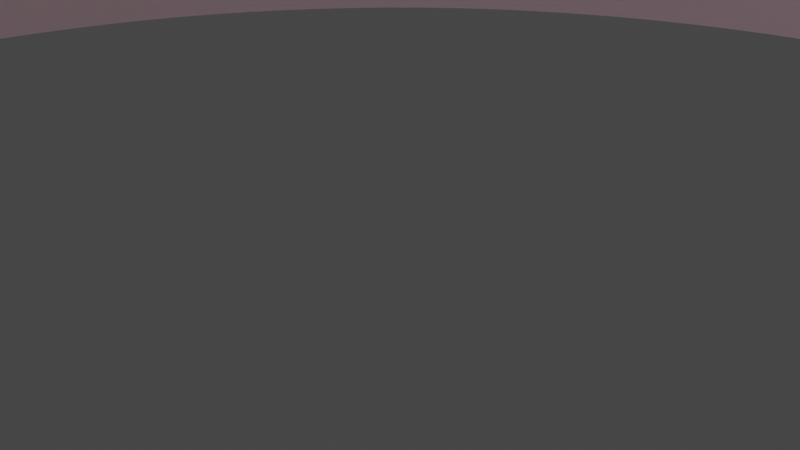 # Source: pole-clamp.blend  (saved by Blender 2.80.75; exported with 4.5.12 LTS)
import bpy
from mathutils import Matrix  # noqa: F401  (used for matrix-valued properties, if any)

bpy.ops.wm.read_factory_settings(use_empty=True)
scene = bpy.context.scene
scene.name = 'Scene'

# ---- collections
col_collection = bpy.data.collections.new('Collection'); scene.collection.children.link(col_collection)

# ---- materials (node trees are filled in below, after node groups)
mat_material_001 = bpy.data.materials.new('Material.001')
mat_material_001.use_transparent_shadow = False

# ---- material node trees
mat_material_001.use_nodes = True; mat_material_001.node_tree.nodes.clear()
_N = mat_material_001.node_tree.nodes; _L = mat_material_001.node_tree.links
n0 = _N.new('ShaderNodeOutputMaterial'); n0.name = 'Material Output'; n0.location = (300, 300)
n1 = _N.new('ShaderNodeBsdfPrincipled'); n1.name = 'Principled BSDF'; n1.location = (10, 300)
n1.distribution = 'GGX'
n1.subsurface_method = 'BURLEY'
n1.inputs[0].default_value = (0.8, 0.003766, 0.2242, 1.0)
n1.inputs[3].default_value = 1.45
n1.inputs[27].default_value = (0.0, 0.0, 0.0, 1.0)
n1.inputs[28].default_value = 1.0
_L.new(n1.outputs[0], n0.inputs[0])
n0.is_active_output = True

# ---- world
world_world = bpy.data.worlds.new('World'); scene.world = world_world
world_world.use_nodes = True; world_world.node_tree.nodes.clear()
_N = world_world.node_tree.nodes; _L = world_world.node_tree.links
n0 = _N.new('ShaderNodeOutputWorld'); n0.name = 'World Output'; n0.location = (300, 300)
n1 = _N.new('ShaderNodeBackground'); n1.name = 'Background'; n1.location = (10, 300)
n1.inputs[0].default_value = (0.05088, 0.05088, 0.05088, 1.0)
_L.new(n1.outputs[0], n0.inputs[0])
n0.is_active_output = True
world_world.color = (0.05088, 0.05088, 0.05088)
world_world.use_sun_shadow = False
world_world.sun_shadow_jitter_overblur = 0.0

# ---- cameras
cam_camera = bpy.data.cameras.new('Camera')
cam_camera.clip_end = 100.0
cam_camera.ortho_scale = 7.314

# ---- lights
light_light = bpy.data.lights.new('Light', 'POINT')
light_light.transmission_factor = 0.0
light_light.energy = 1000.0
light_light.shadow_soft_size = 0.1
light_light.shadow_maximum_resolution = 0.006
light_light.use_absolute_resolution = True

# ---- meshes
me_cylinder = bpy.data.meshes.new('Cylinder')
me_cylinder.from_pydata([(0.0, 1.0, -1.0), (0.0, 1.0, 1.0), (0.04907, 0.9988, -1.0), (0.04907, 0.9988, 1.0), (0.09802, 0.9952, -1.0), (0.09802, 0.9952, 1.0), (0.1467, 0.9892, -1.0), (0.1467, 0.9892, 1.0), (0.1951, 0.9808, -1.0), (0.1951, 0.9808, 1.0), (0.243, 0.97, -1.0), (0.243, 0.97, 1.0), (0.2903, 0.9569, -1.0), (0.2903, 0.9569, 1.0), (0.3369, 0.9415, -1.0), (0.3369, 0.9415, 1.0), (0.3827, 0.9239, -1.0), (0.3827, 0.9239, 1.0), (0.4276, 0.904, -1.0), (0.4276, 0.904, 1.0), (0.4714, 0.8819, -1.0), (0.4714, 0.8819, 1.0), (0.5141, 0.8577, -1.0), (0.5141, 0.8577, 1.0), (0.5556, 0.8315, -1.0), (0.5556, 0.8315, 1.0), (0.5957, 0.8032, -1.0), (0.5957, 0.8032, 1.0), (0.6344, 0.773, -1.0), (0.6344, 0.773, 1.0), (0.6716, 0.741, -1.0), (0.6716, 0.741, 1.0), (0.7071, 0.7071, -1.0), (0.7071, 0.7071, 1.0), (0.741, 0.6716, -1.0), (0.741, 0.6716, 1.0), (0.773, 0.6344, -1.0), (0.773, 0.6344, 1.0), (0.8032, 0.5957, -1.0), (0.8032, 0.5957, 1.0), (0.8315, 0.5556, -1.0), (0.8315, 0.5556, 1.0), (0.8577, 0.5141, -1.0), (0.8577, 0.5141, 1.0), (0.8819, 0.4714, -1.0), (0.8819, 0.4714, 1.0), (0.904, 0.4276, -1.0), (0.904, 0.4276, 1.0), (0.9239, 0.3827, -1.0), (0.9239, 0.3827, 1.0), (0.9415, 0.3369, -1.0), (0.9415, 0.3369, 1.0), (0.9569, 0.2903, -1.0), (0.9569, 0.2903, 1.0), (0.97, 0.243, -1.0), (0.97, 0.243, 1.0), (0.9808, 0.1951, -1.0), (0.9808, 0.1951, 1.0), (0.9892, 0.1467, -1.0), (0.9892, 0.1467, 1.0), (0.9952, 0.09802, -1.0), (0.9952, 0.09802, 1.0), (0.9988, 0.04907, -1.0), (0.9988, 0.04907, 1.0), (1.0, -4.013e-07, -1.0), (1.0, -4.013e-07, 1.0), (0.9988, -0.04907, -1.0), (0.9988, -0.04907, 1.0), (0.9952, -0.09802, -1.0), (0.9952, -0.09802, 1.0), (0.9892, -0.1467, -1.0), (0.9892, -0.1467, 1.0), (0.9808, -0.1951, -1.0), (0.9808, -0.1951, 1.0), (0.97, -0.243, -1.0), (0.97, -0.243, 1.0), (0.9569, -0.2903, -1.0), (0.9569, -0.2903, 1.0), (0.9415, -0.3369, -1.0), (0.9415, -0.3369, 1.0), (0.9239, -0.3827, -1.0), (0.9239, -0.3827, 1.0), (0.904, -0.4276, -1.0), (0.904, -0.4276, 1.0), (0.8819, -0.4714, -1.0), (0.8819, -0.4714, 1.0), (0.8577, -0.5141, -1.0), (0.8577, -0.5141, 1.0), (0.8315, -0.5556, -1.0), (0.8315, -0.5556, 1.0), (0.8032, -0.5957, -1.0), (0.8032, -0.5957, 1.0), (0.773, -0.6344, -1.0), (0.773, -0.6344, 1.0), (0.741, -0.6716, -1.0), (0.741, -0.6716, 1.0), (0.7071, -0.7071, -1.0), (0.7071, -0.7071, 1.0), (0.6716, -0.741, -1.0), (0.6716, -0.741, 1.0), (0.6344, -0.773, -1.0), (0.6344, -0.773, 1.0), (0.5957, -0.8032, -1.0), (0.5957, -0.8032, 1.0), (0.5556, -0.8315, -1.0), (0.5556, -0.8315, 1.0), (0.5141, -0.8577, -1.0), (0.5141, -0.8577, 1.0), (0.4714, -0.8819, -1.0), (0.4714, -0.8819, 1.0), (0.4276, -0.904, -1.0), (0.4276, -0.904, 1.0), (0.3827, -0.9239, -1.0), (0.3827, -0.9239, 1.0), (0.3369, -0.9415, -1.0), (0.3369, -0.9415, 1.0), (0.2903, -0.9569, -1.0), (0.2903, -0.9569, 1.0), (0.243, -0.97, -1.0), (0.243, -0.97, 1.0), (0.1951, -0.9808, -1.0), (0.1951, -0.9808, 1.0), (0.1467, -0.9892, -1.0), (0.1467, -0.9892, 1.0), (0.09802, -0.9952, -1.0), (0.09802, -0.9952, 1.0), (0.04907, -0.9988, -1.0), (0.04907, -0.9988, 1.0), (1.82e-06, -1.0, -1.0), (1.82e-06, -1.0, 1.0), (-0.04907, -0.9988, -1.0), (-0.04907, -0.9988, 1.0), (-0.09802, -0.9952, -1.0), (-0.09802, -0.9952, 1.0), (-0.1467, -0.9892, -1.0), (-0.1467, -0.9892, 1.0), (-0.1951, -0.9808, -1.0), (-0.1951, -0.9808, 1.0), (-0.243, -0.97, -1.0), (-0.243, -0.97, 1.0), (-0.2903, -0.9569, -1.0), (-0.2903, -0.9569, 1.0), (-0.3369, -0.9415, -1.0), (-0.3369, -0.9415, 1.0), (-0.3827, -0.9239, -1.0), (-0.3827, -0.9239, 1.0), (-0.4276, -0.904, -1.0), (-0.4276, -0.904, 1.0), (-0.4714, -0.8819, -1.0), (-0.4714, -0.8819, 1.0), (-0.5141, -0.8577, -1.0), (-0.5141, -0.8577, 1.0), (-0.5556, -0.8315, -1.0), (-0.5556, -0.8315, 1.0), (-0.5957, -0.8032, -1.0), (-0.5957, -0.8032, 1.0), (-0.6344, -0.773, -1.0), (-0.6344, -0.773, 1.0), (-0.6716, -0.741, -1.0), (-0.6716, -0.741, 1.0), (-0.7071, -0.7071, -1.0), (-0.7071, -0.7071, 1.0), (-0.7409, -0.6716, -1.0), (-0.7409, -0.6716, 1.0), (-0.773, -0.6344, -1.0), (-0.773, -0.6344, 1.0), (-0.8032, -0.5957, -1.0), (-0.8032, -0.5957, 1.0), (-0.8315, -0.5556, -1.0), (-0.8315, -0.5556, 1.0), (-0.8577, -0.5141, -1.0), (-0.8577, -0.5141, 1.0), (-0.8819, -0.4714, -1.0), (-0.8819, -0.4714, 1.0), (-0.904, -0.4276, -1.0), (-0.904, -0.4276, 1.0), (-0.9239, -0.3827, -1.0), (-0.9239, -0.3827, 1.0), (-0.9415, -0.3369, -1.0), (-0.9415, -0.3369, 1.0), (-0.9569, -0.2903, -1.0), (-0.9569, -0.2903, 1.0), (-0.97, -0.243, -1.0), (-0.97, -0.243, 1.0), (-0.9808, -0.1951, -1.0), (-0.9808, -0.1951, 1.0), (-0.9892, -0.1467, -1.0), (-0.9892, -0.1467, 1.0), (-0.9952, -0.09802, -1.0), (-0.9952, -0.09802, 1.0), (-0.9988, -0.04907, -1.0), (-0.9988, -0.04907, 1.0), (-1.0, -1.419e-06, -1.0), (-1.0, -1.419e-06, 1.0), (-0.9988, 0.04907, -1.0), (-0.9988, 0.04907, 1.0), (-0.9952, 0.09802, -1.0), (-0.9952, 0.09802, 1.0), (-0.9892, 0.1467, -1.0), (-0.9892, 0.1467, 1.0), (-0.9808, 0.1951, -1.0), (-0.9808, 0.1951, 1.0), (-0.97, 0.243, -1.0), (-0.97, 0.243, 1.0), (-0.9569, 0.2903, -1.0), (-0.9569, 0.2903, 1.0), (-0.9415, 0.3369, -1.0), (-0.9415, 0.3369, 1.0), (-0.9239, 0.3827, -1.0), (-0.9239, 0.3827, 1.0), (-0.904, 0.4276, -1.0), (-0.904, 0.4276, 1.0), (-0.8819, 0.4714, -1.0), (-0.8819, 0.4714, 1.0), (-0.8577, 0.5141, -1.0), (-0.8577, 0.5141, 1.0), (-0.8315, 0.5556, -1.0), (-0.8315, 0.5556, 1.0), (-0.8032, 0.5957, -1.0), (-0.8032, 0.5957, 1.0), (-0.773, 0.6344, -1.0), (-0.773, 0.6344, 1.0), (-0.741, 0.6716, -1.0), (-0.741, 0.6716, 1.0), (-0.7071, 0.7071, -1.0), (-0.7071, 0.7071, 1.0), (-0.6716, 0.741, -1.0), (-0.6716, 0.741, 1.0), (-0.6344, 0.773, -1.0), (-0.6344, 0.773, 1.0), (-0.5957, 0.8032, -1.0), (-0.5957, 0.8032, 1.0), (-0.5556, 0.8315, -1.0), (-0.5556, 0.8315, 1.0), (-0.5141, 0.8577, -1.0), (-0.5141, 0.8577, 1.0), (-0.4714, 0.8819, -1.0), (-0.4714, 0.8819, 1.0), (-0.4276, 0.904, -1.0), (-0.4276, 0.904, 1.0), (-0.3827, 0.9239, -1.0), (-0.3827, 0.9239, 1.0), (-0.3369, 0.9415, -1.0), (-0.3369, 0.9415, 1.0), (-0.2903, 0.9569, -1.0), (-0.2903, 0.9569, 1.0), (-0.243, 0.97, -1.0), (-0.243, 0.97, 1.0), (-0.1951, 0.9808, -1.0), (-0.1951, 0.9808, 1.0), (-0.1467, 0.9892, -1.0), (-0.1467, 0.9892, 1.0), (-0.09801, 0.9952, -1.0), (-0.09801, 0.9952, 1.0), (-0.04906, 0.9988, -1.0), (-0.04906, 0.9988, 1.0), (1.547e-06, -0.85, 1.0), (1.547e-06, -0.85, -1.0), (0.04171, -0.849, 1.0), (0.04171, -0.849, -1.0), (-0.04171, 0.849, 1.0), (-0.04171, 0.849, -1.0), (-0.08331, 0.8459, 1.0), (-0.08331, 0.8459, -1.0), (-0.8459, 0.08331, 1.0), (-0.8459, 0.08331, -1.0), (-0.7291, 0.437, 1.0), (-0.7291, 0.437, -1.0), (-0.8408, 0.1247, 1.0), (-0.8408, 0.1247, -1.0), (-0.7496, 0.4007, 1.0), (-0.7496, 0.4007, -1.0), (-0.8134, 0.2467, 1.0), (-0.8134, 0.2467, -1.0), (0.0, 0.85, 1.0), (0.0, 0.85, -1.0), (-0.1658, 0.8337, 1.0), (-0.1658, 0.8337, -1.0), (-0.1247, 0.8408, 1.0), (-0.1247, 0.8408, -1.0), (-0.7853, 0.3253, 1.0), (-0.7853, 0.3253, -1.0), (-0.849, 0.04171, 1.0), (-0.849, 0.04171, -1.0), (-0.7684, 0.3634, 1.0), (-0.7684, 0.3634, -1.0), (-0.8003, 0.2864, 1.0), (-0.8003, 0.2864, -1.0), (-0.2864, 0.8003, 1.0), (-0.2864, 0.8003, -1.0), (-0.2065, 0.8245, 1.0), (-0.2065, 0.8245, -1.0), (-0.3253, 0.7853, 1.0), (-0.3253, 0.7853, -1.0), (-0.2467, 0.8134, 1.0), (-0.2467, 0.8134, -1.0), (-0.7067, 0.4722, 1.0), (-0.7067, 0.4722, -1.0), (-0.8459, -0.08332, 1.0), (-0.8459, -0.08332, -1.0), (0.8003, -0.2864, 1.0), (0.8003, -0.2864, -1.0), (0.7853, -0.3253, 1.0), (0.7853, -0.3253, -1.0), (-0.849, -0.04171, 1.0), (-0.849, -0.04171, -1.0), (0.7684, -0.3634, 1.0), (0.7684, -0.3634, -1.0), (0.849, 0.04171, 1.0), (0.849, 0.04171, -1.0), (0.85, -3.411e-07, 1.0), (0.85, -3.411e-07, -1.0), (0.7067, 0.4722, 1.0), (0.7067, 0.4722, -1.0), (0.7291, 0.437, 1.0), (0.7291, 0.437, -1.0), (0.8003, 0.2864, 1.0), (0.8003, 0.2864, -1.0), (0.7496, 0.4007, 1.0), (0.7496, 0.4007, -1.0), (0.7291, -0.437, 1.0), (0.7291, -0.437, -1.0), (-0.8245, -0.2065, 1.0), (-0.8245, -0.2065, -1.0), (-0.8134, -0.2467, 1.0), (-0.8134, -0.2467, -1.0), (0.7496, -0.4007, 1.0), (0.7496, -0.4007, -1.0), (0.7067, -0.4722, 1.0), (0.7067, -0.4722, -1.0), (0.8134, -0.2467, 1.0), (0.8134, -0.2467, -1.0), (0.601, 0.601, 1.0), (0.601, 0.601, -1.0), (0.8337, -0.1658, 1.0), (0.8337, -0.1658, -1.0), (0.8245, -0.2065, 1.0), (0.8245, -0.2065, -1.0), (-0.8337, -0.1658, 1.0), (-0.8337, -0.1658, -1.0), (-0.8003, -0.2864, 1.0), (-0.8003, -0.2864, -1.0), (-0.8408, -0.1247, 1.0), (-0.8408, -0.1247, -1.0), (0.7684, 0.3634, 1.0), (0.7684, 0.3634, -1.0), (0.7853, 0.3253, 1.0), (0.7853, 0.3253, -1.0), (0.849, -0.04171, 1.0), (0.849, -0.04171, -1.0), (0.6298, -0.5708, 1.0), (0.6298, -0.5708, -1.0), (0.6571, -0.5392, 1.0), (0.6571, -0.5392, -1.0), (0.6827, -0.5063, 1.0), (0.6827, -0.5063, -1.0), (0.601, -0.601, 1.0), (0.601, -0.601, -1.0), (0.6827, 0.5063, 1.0), (0.6827, 0.5063, -1.0), (0.6571, 0.5392, 1.0), (0.6571, 0.5392, -1.0), (0.6298, 0.5708, 1.0), (0.6298, 0.5708, -1.0), (-0.4722, 0.7067, 1.0), (-0.4722, 0.7067, -1.0), (-0.1247, -0.8408, 1.0), (-0.1247, -0.8408, -1.0), (-0.08331, -0.8459, 1.0), (-0.08331, -0.8459, -1.0), (0.3634, -0.7684, 1.0), (0.3634, -0.7684, -1.0), (0.3253, -0.7853, 1.0), (0.3253, -0.7853, -1.0), (-0.1658, -0.8337, 1.0), (-0.1658, -0.8337, -1.0), (0.8459, -0.08331, 1.0), (0.8459, -0.08331, -1.0), (-0.7291, -0.437, 1.0), (-0.7291, -0.437, -1.0), (-0.7496, -0.4007, 1.0), (-0.7496, -0.4007, -1.0), (0.8408, -0.1247, 1.0), (0.8408, -0.1247, -1.0), (-0.7684, -0.3634, 1.0), (-0.7684, -0.3634, -1.0), (0.2467, -0.8134, 1.0), (0.2467, -0.8134, -1.0), (0.2065, -0.8245, 1.0), (0.2065, -0.8245, -1.0), (0.08332, -0.8459, 1.0), (0.08332, -0.8459, -1.0), (0.1658, -0.8337, 1.0), (0.1658, -0.8337, -1.0), (0.2864, -0.8003, 1.0), (0.2864, -0.8003, -1.0), (0.4007, -0.7496, 1.0), (0.4007, -0.7496, -1.0), (0.5063, -0.6827, 1.0), (0.5063, -0.6827, -1.0), (0.437, -0.7291, 1.0), (0.437, -0.7291, -1.0), (0.4722, -0.7067, 1.0), (0.4722, -0.7067, -1.0), (0.1247, -0.8408, 1.0), (0.1247, -0.8408, -1.0), (-0.04171, -0.849, 1.0), (-0.04171, -0.849, -1.0), (-0.7853, -0.3253, 1.0), (-0.7853, -0.3253, -1.0), (0.8134, 0.2467, 1.0), (0.8134, 0.2467, -1.0), (0.8459, 0.08331, 1.0), (0.8459, 0.08331, -1.0), (0.8245, 0.2065, 1.0), (0.8245, 0.2065, -1.0), (-0.2065, -0.8245, 1.0), (-0.2065, -0.8245, -1.0), (-0.2467, -0.8134, 1.0), (-0.2467, -0.8134, -1.0), (-0.2864, -0.8003, 1.0), (-0.2864, -0.8003, -1.0), (-0.3253, -0.7853, 1.0), (-0.3253, -0.7853, -1.0), (0.5392, -0.6571, 1.0), (0.5392, -0.6571, -1.0), (0.5708, -0.6298, 1.0), (0.5708, -0.6298, -1.0), (-0.3634, 0.7684, 1.0), (-0.3634, 0.7684, -1.0), (-0.4007, 0.7496, 1.0), (-0.4007, 0.7496, -1.0), (-0.85, -1.206e-06, 1.0), (-0.85, -1.206e-06, -1.0), (-0.8245, 0.2065, 1.0), (-0.8245, 0.2065, -1.0), (-0.5708, 0.6298, 1.0), (-0.5708, 0.6298, -1.0), (-0.5392, 0.6571, 1.0), (-0.5392, 0.6571, -1.0), (-0.6827, 0.5063, 1.0), (-0.6827, 0.5063, -1.0), (-0.8337, 0.1658, 1.0), (-0.8337, 0.1658, -1.0), (-0.437, 0.7291, 1.0), (-0.437, 0.7291, -1.0), (-0.5063, 0.6827, 1.0), (-0.5063, 0.6827, -1.0), (-0.4722, -0.7068, 1.0), (-0.4722, -0.7068, -1.0), (-0.5063, -0.6827, 1.0), (-0.5063, -0.6827, -1.0), (-0.6298, 0.5708, 1.0), (-0.6298, 0.5708, -1.0), (-0.601, 0.601, 1.0), (-0.601, 0.601, -1.0), (-0.6571, 0.5392, 1.0), (-0.6571, 0.5392, -1.0), (0.8337, 0.1658, 1.0), (0.8337, 0.1658, -1.0), (0.5708, 0.6298, 1.0), (0.5708, 0.6298, -1.0), (0.2065, 0.8245, 1.0), (0.2065, 0.8245, -1.0), (0.2467, 0.8134, 1.0), (0.2467, 0.8134, -1.0), (-0.3634, -0.7684, 1.0), (-0.3634, -0.7684, -1.0), (0.08331, 0.8459, 1.0), (0.08331, 0.8459, -1.0), (0.2864, 0.8003, 1.0), (0.2864, 0.8003, -1.0), (-0.7067, -0.4722, 1.0), (-0.7067, -0.4722, -1.0), (-0.6827, -0.5063, 1.0), (-0.6827, -0.5063, -1.0), (-0.4007, -0.7496, 1.0), (-0.4007, -0.7496, -1.0), (-0.5708, -0.6298, 1.0), (-0.5708, -0.6298, -1.0), (0.5392, 0.6571, 1.0), (0.5392, 0.6571, -1.0), (0.4722, 0.7067, 1.0), (0.4722, 0.7067, -1.0), (0.04171, 0.849, 1.0), (0.04171, 0.849, -1.0), (0.437, 0.7291, 1.0), (0.437, 0.7291, -1.0), (0.5063, 0.6827, 1.0), (0.5063, 0.6827, -1.0), (-0.437, -0.7291, 1.0), (-0.437, -0.7291, -1.0), (-0.5392, -0.6571, 1.0), (-0.5392, -0.6571, -1.0), (0.1658, 0.8337, 1.0), (0.1658, 0.8337, -1.0), (0.1247, 0.8408, 1.0), (0.1247, 0.8408, -1.0), (-0.6298, -0.5708, 1.0), (-0.6298, -0.5708, -1.0), (0.8408, 0.1247, 1.0), (0.8408, 0.1247, -1.0), (-0.601, -0.601, 1.0), (-0.601, -0.601, -1.0), (-0.6571, -0.5392, 1.0), (-0.6571, -0.5392, -1.0), (0.3253, 0.7853, 1.0), (0.3253, 0.7853, -1.0), (0.3634, 0.7684, 1.0), (0.3634, 0.7684, -1.0), (0.4007, 0.7496, 1.0), (0.4007, 0.7496, -1.0)], [], [(0, 1, 3, 2), (2, 3, 5, 4), (4, 5, 7, 6), (6, 7, 9, 8), (8, 9, 11, 10), (10, 11, 13, 12), (12, 13, 15, 14), (14, 15, 17, 16), (16, 17, 19, 18), (18, 19, 21, 20), (20, 21, 23, 22), (22, 23, 25, 24), (24, 25, 27, 26), (26, 27, 29, 28), (28, 29, 31, 30), (30, 31, 33, 32), (32, 33, 35, 34), (34, 35, 37, 36), (36, 37, 39, 38), (38, 39, 41, 40), (40, 41, 43, 42), (42, 43, 45, 44), (44, 45, 47, 46), (46, 47, 49, 48), (48, 49, 51, 50), (50, 51, 53, 52), (52, 53, 55, 54), (54, 55, 57, 56), (56, 57, 59, 58), (58, 59, 61, 60), (60, 61, 63, 62), (62, 63, 65, 64), (64, 65, 67, 66), (66, 67, 69, 68), (68, 69, 71, 70), (70, 71, 73, 72), (72, 73, 75, 74), (74, 75, 77, 76), (76, 77, 79, 78), (78, 79, 81, 80), (80, 81, 83, 82), (82, 83, 85, 84), (84, 85, 87, 86), (86, 87, 89, 88), (88, 89, 91, 90), (90, 91, 93, 92), (92, 93, 95, 94), (94, 95, 97, 96), (96, 97, 99, 98), (98, 99, 101, 100), (100, 101, 103, 102), (102, 103, 105, 104), (104, 105, 107, 106), (106, 107, 109, 108), (108, 109, 111, 110), (110, 111, 113, 112), (112, 113, 115, 114), (114, 115, 117, 116), (116, 117, 119, 118), (118, 119, 121, 120), (120, 121, 123, 122), (122, 123, 125, 124), (124, 125, 127, 126), (126, 127, 129, 128), (128, 129, 131, 130), (130, 131, 133, 132), (132, 133, 135, 134), (134, 135, 137, 136), (136, 137, 139, 138), (138, 139, 141, 140), (140, 141, 143, 142), (142, 143, 145, 144), (144, 145, 147, 146), (146, 147, 149, 148), (148, 149, 151, 150), (150, 151, 153, 152), (152, 153, 155, 154), (154, 155, 157, 156), (156, 157, 159, 158), (158, 159, 161, 160), (160, 161, 163, 162), (162, 163, 165, 164), (164, 165, 167, 166), (166, 167, 169, 168), (168, 169, 171, 170), (170, 171, 173, 172), (172, 173, 175, 174), (174, 175, 177, 176), (176, 177, 179, 178), (178, 179, 181, 180), (180, 181, 183, 182), (182, 183, 185, 184), (184, 185, 187, 186), (186, 187, 189, 188), (188, 189, 191, 190), (190, 191, 193, 192), (192, 193, 195, 194), (194, 195, 197, 196), (196, 197, 199, 198), (198, 199, 201, 200), (200, 201, 203, 202), (202, 203, 205, 204), (204, 205, 207, 206), (206, 207, 209, 208), (208, 209, 211, 210), (210, 211, 213, 212), (212, 213, 215, 214), (214, 215, 217, 216), (216, 217, 219, 218), (218, 219, 221, 220), (220, 221, 223, 222), (222, 223, 225, 224), (224, 225, 227, 226), (226, 227, 229, 228), (228, 229, 231, 230), (230, 231, 233, 232), (232, 233, 235, 234), (234, 235, 237, 236), (236, 237, 239, 238), (238, 239, 241, 240), (240, 241, 243, 242), (242, 243, 245, 244), (244, 245, 247, 246), (246, 247, 249, 248), (248, 249, 251, 250), (250, 251, 253, 252), (3, 1, 255, 253, 251, 249, 247, 245, 243, 241, 239, 237, 235, 233, 231, 229, 227, 225, 223, 221, 219, 217, 215, 213, 211, 209, 207, 205, 203, 201, 199, 197, 195, 193, 432, 282, 264, 268, 442, 434, 272, 286, 280, 284, 270, 266, 296, 440, 456, 452, 454, 436, 438, 446, 364, 444, 430, 428, 292, 288, 294, 290, 276, 278, 262, 260, 274, 484, 468, 496, 494, 462, 464, 470, 506, 508, 510, 486, 482, 488, 480, 460, 332, 362, 360, 358, 312, 314, 318, 344, 346, 316, 410, 414, 458, 500, 412, 308, 310, 65, 63, 61, 59, 57, 55, 53, 51, 49, 47, 45, 43, 41, 39, 37, 35, 33, 31, 29, 27, 25, 23, 21, 19, 17, 15, 13, 11, 9, 7, 5), (252, 253, 255, 254), (254, 255, 1, 0), (0, 2, 4, 6, 8, 10, 12, 14, 16, 18, 20, 22, 24, 26, 28, 30, 32, 34, 36, 38, 40, 42, 44, 46, 48, 50, 52, 54, 56, 58, 60, 62, 64, 311, 309, 413, 501, 459, 415, 411, 317, 347, 345, 319, 315, 313, 359, 361, 363, 333, 461, 481, 489, 483, 487, 511, 509, 507, 471, 465, 463, 495, 497, 469, 485, 275, 261, 263, 279, 277, 291, 295, 289, 293, 429, 431, 445, 365, 447, 439, 437, 455, 453, 457, 441, 297, 267, 271, 285, 281, 287, 273, 435, 443, 269, 265, 283, 433, 192, 194, 196, 198, 200, 202, 204, 206, 208, 210, 212, 214, 216, 218, 220, 222, 224, 226, 228, 230, 232, 234, 236, 238, 240, 242, 244, 246, 248, 250, 252, 254), (499, 498, 502, 503), (495, 494, 496, 497), (431, 430, 444, 445), (503, 502, 478, 479), (329, 328, 320, 321), (393, 392, 388, 389), (309, 308, 412, 413), (501, 500, 458, 459), (65, 310, 348, 376, 382, 334, 336, 330, 300, 302, 306, 326, 320, 328, 354, 352, 350, 356, 426, 424, 398, 402, 400, 396, 370, 372, 394, 386, 388, 392, 404, 390, 258, 256, 406, 368, 366, 374, 416, 418, 420, 422, 466, 476, 490, 448, 450, 492, 478, 502, 498, 504, 474, 472, 378, 380, 384, 408, 340, 324, 322, 338, 342, 298, 304, 432, 193, 191, 189, 187, 185, 183, 181, 179, 177, 175, 173, 171, 169, 167, 165, 163, 161, 159, 157, 155, 153, 151, 149, 147, 145, 143, 141, 139, 137, 135, 133, 131, 129, 127, 125, 123, 121, 119, 117, 115, 113, 111, 109, 107, 105, 103, 101, 99, 97, 95, 93, 91, 89, 87, 85, 83, 81, 79, 77, 75, 73, 71, 69, 67), (317, 316, 346, 347), (379, 378, 472, 473), (411, 410, 316, 317), (275, 274, 260, 261), (419, 418, 416, 417), (461, 460, 480, 481), (319, 318, 314, 315), (465, 464, 462, 463), (399, 398, 424, 425), (415, 414, 410, 411), (369, 368, 406, 407), (307, 306, 302, 303), (297, 296, 266, 267), (277, 276, 290, 291), (403, 402, 398, 399), (405, 404, 392, 393), (475, 474, 504, 505), (192, 433, 305, 299, 343, 339, 323, 325, 341, 409, 385, 381, 379, 473, 475, 505, 499, 503, 479, 493, 451, 449, 491, 477, 467, 423, 421, 419, 417, 375, 367, 369, 407, 257, 259, 391, 405, 393, 389, 387, 395, 373, 371, 397, 401, 403, 399, 425, 427, 357, 351, 353, 355, 329, 321, 327, 307, 303, 301, 331, 337, 335, 383, 377, 349, 311, 64, 66, 68, 70, 72, 74, 76, 78, 80, 82, 84, 86, 88, 90, 92, 94, 96, 98, 100, 102, 104, 106, 108, 110, 112, 114, 116, 118, 120, 122, 124, 126, 128, 130, 132, 134, 136, 138, 140, 142, 144, 146, 148, 150, 152, 154, 156, 158, 160, 162, 164, 166, 168, 170, 172, 174, 176, 178, 180, 182, 184, 186, 188, 190), (397, 396, 400, 401), (477, 476, 466, 467), (347, 346, 344, 345), (409, 408, 384, 385), (345, 344, 318, 319), (295, 294, 288, 289), (267, 266, 270, 271), (433, 432, 304, 305), (407, 406, 256, 257), (335, 334, 382, 383), (425, 424, 426, 427), (463, 462, 494, 495), (339, 338, 322, 323), (281, 280, 286, 287), (497, 496, 468, 469), (301, 300, 330, 331), (361, 360, 362, 363), (343, 342, 338, 339), (299, 298, 342, 343), (469, 468, 484, 485), (401, 400, 402, 403), (383, 382, 376, 377), (389, 388, 386, 387), (365, 364, 446, 447), (355, 354, 328, 329), (337, 336, 334, 335), (443, 442, 268, 269), (387, 386, 394, 395), (471, 470, 464, 465), (273, 272, 434, 435), (437, 436, 454, 455), (451, 450, 448, 449), (265, 264, 282, 283), (333, 332, 460, 461), (279, 278, 276, 277), (505, 504, 498, 499), (353, 352, 354, 355), (377, 376, 348, 349), (371, 370, 396, 397), (455, 454, 452, 453), (459, 458, 414, 415), (373, 372, 370, 371), (385, 384, 380, 381), (467, 466, 422, 423), (293, 292, 428, 429), (449, 448, 490, 491), (313, 312, 358, 359), (323, 322, 324, 325), (363, 362, 332, 333), (283, 282, 432, 433), (429, 428, 430, 431), (493, 492, 450, 451), (395, 394, 372, 373), (457, 456, 440, 441), (445, 444, 364, 365), (421, 420, 418, 419), (341, 340, 408, 409), (483, 482, 486, 487), (507, 506, 470, 471), (427, 426, 356, 357), (481, 480, 488, 489), (359, 358, 360, 361), (287, 286, 272, 273), (311, 310, 308, 309), (289, 288, 292, 293), (325, 324, 340, 341), (423, 422, 420, 421), (439, 438, 436, 437), (263, 262, 278, 279), (413, 412, 500, 501), (357, 356, 350, 351), (511, 510, 508, 509), (327, 326, 306, 307), (479, 478, 492, 493), (441, 440, 296, 297), (321, 320, 326, 327), (303, 302, 300, 301), (375, 374, 366, 367), (487, 486, 510, 511), (351, 350, 352, 353), (453, 452, 456, 457), (261, 260, 262, 263), (269, 268, 264, 265), (259, 258, 390, 391), (331, 330, 336, 337), (349, 348, 310, 311), (271, 270, 284, 285), (485, 484, 274, 275), (489, 488, 482, 483), (435, 434, 442, 443), (315, 314, 312, 313), (305, 304, 298, 299), (391, 390, 404, 405), (509, 508, 506, 507), (417, 416, 374, 375), (367, 366, 368, 369), (285, 284, 280, 281), (291, 290, 294, 295), (491, 490, 476, 477), (473, 472, 474, 475), (257, 256, 258, 259), (447, 446, 438, 439), (381, 380, 378, 379)])
_uv = me_cylinder.uv_layers.new(name='UVMap')
_uv.uv.foreach_set('vector', [1.0, 0.5, 1.0, 1.0, 0.9922, 1.0, 0.9922, 0.5, 0.9922, 0.5, 0.9922, 1.0, 0.9844, 1.0, 0.9844, 0.5, 0.9844, 0.5, 0.9844, 1.0, 0.9766, 1.0, 0.9766, 0.5, 0.9766, 0.5, 0.9766, 1.0, 0.9688, 1.0, 0.9688, 0.5, 0.9688, 0.5, 0.9688, 1.0, 0.9609, 1.0, 0.9609, 0.5, 0.9609, 0.5, 0.9609, 1.0, 0.9531, 1.0, 0.9531, 0.5, 0.9531, 0.5, 0.9531, 1.0, 0.9453, 1.0, 0.9453, 0.5, 0.9453, 0.5, 0.9453, 1.0, 0.9375, 1.0, 0.9375, 0.5, 0.9375, 0.5, 0.9375, 1.0, 0.9297, 1.0, 0.9297, 0.5, 0.9297, 0.5, 0.9297, 1.0, 0.9219, 1.0, 0.9219, 0.5, 0.9219, 0.5, 0.9219, 1.0, 0.9141, 1.0, 0.9141, 0.5, 0.9141, 0.5, 0.9141, 1.0, 0.9062, 1.0, 0.9062, 0.5, 0.9062, 0.5, 0.9062, 1.0, 0.8984, 1.0, 0.8984, 0.5, 0.8984, 0.5, 0.8984, 1.0, 0.8906, 1.0, 0.8906, 0.5, 0.8906, 0.5, 0.8906, 1.0, 0.8828, 1.0, 0.8828, 0.5, 0.8828, 0.5, 0.8828, 1.0, 0.875, 1.0, 0.875, 0.5, 0.875, 0.5, 0.875, 1.0, 0.8672, 1.0, 0.8672, 0.5, 0.8672, 0.5, 0.8672, 1.0, 0.8594, 1.0, 0.8594, 0.5, 0.8594, 0.5, 0.8594, 1.0, 0.8516, 1.0, 0.8516, 0.5, 0.8516, 0.5, 0.8516, 1.0, 0.8438, 1.0, 0.8438, 0.5, 0.8438, 0.5, 0.8438, 1.0, 0.8359, 1.0, 0.8359, 0.5, 0.8359, 0.5, 0.8359, 1.0, 0.8281, 1.0, 0.8281, 0.5, 0.8281, 0.5, 0.8281, 1.0, 0.8203, 1.0, 0.8203, 0.5, 0.8203, 0.5, 0.8203, 1.0, 0.8125, 1.0, 0.8125, 0.5, 0.8125, 0.5, 0.8125, 1.0, 0.8047, 1.0, 0.8047, 0.5, 0.8047, 0.5, 0.8047, 1.0, 0.7969, 1.0, 0.7969, 0.5, 0.7969, 0.5, 0.7969, 1.0, 0.7891, 1.0, 0.7891, 0.5, 0.7891, 0.5, 0.7891, 1.0, 0.7812, 1.0, 0.7812, 0.5, 0.7812, 0.5, 0.7812, 1.0, 0.7734, 1.0, 0.7734, 0.5, 0.7734, 0.5, 0.7734, 1.0, 0.7656, 1.0, 0.7656, 0.5, 0.7656, 0.5, 0.7656, 1.0, 0.7578, 1.0, 0.7578, 0.5, 0.7578, 0.5, 0.7578, 1.0, 0.75, 1.0, 0.75, 0.5, 0.75, 0.5, 0.75, 1.0, 0.7422, 1.0, 0.7422, 0.5, 0.7422, 0.5, 0.7422, 1.0, 0.7344, 1.0, 0.7344, 0.5, 0.7344, 0.5, 0.7344, 1.0, 0.7266, 1.0, 0.7266, 0.5, 0.7266, 0.5, 0.7266, 1.0, 0.7188, 1.0, 0.7188, 0.5, 0.7188, 0.5, 0.7188, 1.0, 0.7109, 1.0, 0.7109, 0.5, 0.7109, 0.5, 0.7109, 1.0, 0.7031, 1.0, 0.7031, 0.5, 0.7031, 0.5, 0.7031, 1.0, 0.6953, 1.0, 0.6953, 0.5, 0.6953, 0.5, 0.6953, 1.0, 0.6875, 1.0, 0.6875, 0.5, 0.6875, 0.5, 0.6875, 1.0, 0.6797, 1.0, 0.6797, 0.5, 0.6797, 0.5, 0.6797, 1.0, 0.6719, 1.0, 0.6719, 0.5, 0.6719, 0.5, 0.6719, 1.0, 0.6641, 1.0, 0.6641, 0.5, 0.6641, 0.5, 0.6641, 1.0, 0.6562, 1.0, 0.6562, 0.5, 0.6562, 0.5, 0.6562, 1.0, 0.6484, 1.0, 0.6484, 0.5, 0.6484, 0.5, 0.6484, 1.0, 0.6406, 1.0, 0.6406, 0.5, 0.6406, 0.5, 0.6406, 1.0, 0.6328, 1.0, 0.6328, 0.5, 0.6328, 0.5, 0.6328, 1.0, 0.625, 1.0, 0.625, 0.5, 0.625, 0.5, 0.625, 1.0, 0.6172, 1.0, 0.6172, 0.5, 0.6172, 0.5, 0.6172, 1.0, 0.6094, 1.0, 0.6094, 0.5, 0.6094, 0.5, 0.6094, 1.0, 0.6016, 1.0, 0.6016, 0.5, 0.6016, 0.5, 0.6016, 1.0, 0.5938, 1.0, 0.5938, 0.5, 0.5938, 0.5, 0.5938, 1.0, 0.5859, 1.0, 0.5859, 0.5, 0.5859, 0.5, 0.5859, 1.0, 0.5781, 1.0, 0.5781, 0.5, 0.5781, 0.5, 0.5781, 1.0, 0.5703, 1.0, 0.5703, 0.5, 0.5703, 0.5, 0.5703, 1.0, 0.5625, 1.0, 0.5625, 0.5, 0.5625, 0.5, 0.5625, 1.0, 0.5547, 1.0, 0.5547, 0.5, 0.5547, 0.5, 0.5547, 1.0, 0.5469, 1.0, 0.5469, 0.5, 0.5469, 0.5, 0.5469, 1.0, 0.5391, 1.0, 0.5391, 0.5, 0.5391, 0.5, 0.5391, 1.0, 0.5312, 1.0, 0.5312, 0.5, 0.5312, 0.5, 0.5312, 1.0, 0.5234, 1.0, 0.5234, 0.5, 0.5234, 0.5, 0.5234, 1.0, 0.5156, 1.0, 0.5156, 0.5, 0.5156, 0.5, 0.5156, 1.0, 0.5078, 1.0, 0.5078, 0.5, 0.5078, 0.5, 0.5078, 1.0, 0.5, 1.0, 0.5, 0.5, 0.5, 0.5, 0.5, 1.0, 0.4922, 1.0, 0.4922, 0.5, 0.4922, 0.5, 0.4922, 1.0, 0.4844, 1.0, 0.4844, 0.5, 0.4844, 0.5, 0.4844, 1.0, 0.4766, 1.0, 0.4766, 0.5, 0.4766, 0.5, 0.4766, 1.0, 0.4688, 1.0, 0.4688, 0.5, 0.4688, 0.5, 0.4688, 1.0, 0.4609, 1.0, 0.4609, 0.5, 0.4609, 0.5, 0.4609, 1.0, 0.4531, 1.0, 0.4531, 0.5, 0.4531, 0.5, 0.4531, 1.0, 0.4453, 1.0, 0.4453, 0.5, 0.4453, 0.5, 0.4453, 1.0, 0.4375, 1.0, 0.4375, 0.5, 0.4375, 0.5, 0.4375, 1.0, 0.4297, 1.0, 0.4297, 0.5, 0.4297, 0.5, 0.4297, 1.0, 0.4219, 1.0, 0.4219, 0.5, 0.4219, 0.5, 0.4219, 1.0, 0.4141, 1.0, 0.4141, 0.5, 0.4141, 0.5, 0.4141, 1.0, 0.4062, 1.0, 0.4062, 0.5, 0.4062, 0.5, 0.4062, 1.0, 0.3984, 1.0, 0.3984, 0.5, 0.3984, 0.5, 0.3984, 1.0, 0.3906, 1.0, 0.3906, 0.5, 0.3906, 0.5, 0.3906, 1.0, 0.3828, 1.0, 0.3828, 0.5, 0.3828, 0.5, 0.3828, 1.0, 0.375, 1.0, 0.375, 0.5, 0.375, 0.5, 0.375, 1.0, 0.3672, 1.0, 0.3672, 0.5, 0.3672, 0.5, 0.3672, 1.0, 0.3594, 1.0, 0.3594, 0.5, 0.3594, 0.5, 0.3594, 1.0, 0.3516, 1.0, 0.3516, 0.5, 0.3516, 0.5, 0.3516, 1.0, 0.3438, 1.0, 0.3438, 0.5, 0.3438, 0.5, 0.3438, 1.0, 0.3359, 1.0, 0.3359, 0.5, 0.3359, 0.5, 0.3359, 1.0, 0.3281, 1.0, 0.3281, 0.5, 0.3281, 0.5, 0.3281, 1.0, 0.3203, 1.0, 0.3203, 0.5, 0.3203, 0.5, 0.3203, 1.0, 0.3125, 1.0, 0.3125, 0.5, 0.3125, 0.5, 0.3125, 1.0, 0.3047, 1.0, 0.3047, 0.5, 0.3047, 0.5, 0.3047, 1.0, 0.2969, 1.0, 0.2969, 0.5, 0.2969, 0.5, 0.2969, 1.0, 0.2891, 1.0, 0.2891, 0.5, 0.2891, 0.5, 0.2891, 1.0, 0.2812, 1.0, 0.2812, 0.5, 0.2812, 0.5, 0.2812, 1.0, 0.2734, 1.0, 0.2734, 0.5, 0.2734, 0.5, 0.2734, 1.0, 0.2656, 1.0, 0.2656, 0.5, 0.2656, 0.5, 0.2656, 1.0, 0.2578, 1.0, 0.2578, 0.5, 0.2578, 0.5, 0.2578, 1.0, 0.25, 1.0, 0.25, 0.5, 0.25, 0.5, 0.25, 1.0, 0.2422, 1.0, 0.2422, 0.5, 0.2422, 0.5, 0.2422, 1.0, 0.2344, 1.0, 0.2344, 0.5, 0.2344, 0.5, 0.2344, 1.0, 0.2266, 1.0, 0.2266, 0.5, 0.2266, 0.5, 0.2266, 1.0, 0.2188, 1.0, 0.2188, 0.5, 0.2188, 0.5, 0.2188, 1.0, 0.2109, 1.0, 0.2109, 0.5, 0.2109, 0.5, 0.2109, 1.0, 0.2031, 1.0, 0.2031, 0.5, 0.2031, 0.5, 0.2031, 1.0, 0.1953, 1.0, 0.1953, 0.5, 0.1953, 0.5, 0.1953, 1.0, 0.1875, 1.0, 0.1875, 0.5, 0.1875, 0.5, 0.1875, 1.0, 0.1797, 1.0, 0.1797, 0.5, 0.1797, 0.5, 0.1797, 1.0, 0.1719, 1.0, 0.1719, 0.5, 0.1719, 0.5, 0.1719, 1.0, 0.1641, 1.0, 0.1641, 0.5, 0.1641, 0.5, 0.1641, 1.0, 0.1562, 1.0, 0.1562, 0.5, 0.1562, 0.5, 0.1562, 1.0, 0.1484, 1.0, 0.1484, 0.5, 0.1484, 0.5, 0.1484, 1.0, 0.1406, 1.0, 0.1406, 0.5, 0.1406, 0.5, 0.1406, 1.0, 0.1328, 1.0, 0.1328, 0.5, 0.1328, 0.5, 0.1328, 1.0, 0.125, 1.0, 0.125, 0.5, 0.125, 0.5, 0.125, 1.0, 0.1172, 1.0, 0.1172, 0.5, 0.1172, 0.5, 0.1172, 1.0, 0.1094, 1.0, 0.1094, 0.5, 0.1094, 0.5, 0.1094, 1.0, 0.1016, 1.0, 0.1016, 0.5, 0.1016, 0.5, 0.1016, 1.0, 0.09375, 1.0, 0.09375, 0.5, 0.09375, 0.5, 0.09375, 1.0, 0.08594, 1.0, 0.08594, 0.5, 0.08594, 0.5, 0.08594, 1.0, 0.07812, 1.0, 0.07812, 0.5, 0.07812, 0.5, 0.07812, 1.0, 0.07031, 1.0, 0.07031, 0.5, 0.07031, 0.5, 0.07031, 1.0, 0.0625, 1.0, 0.0625, 0.5, 0.0625, 0.5, 0.0625, 1.0, 0.05469, 1.0, 0.05469, 0.5, 0.05469, 0.5, 0.05469, 1.0, 0.04688, 1.0, 0.04688, 0.5, 0.04688, 0.5, 0.04688, 1.0, 0.03906, 1.0, 0.03906, 0.5, 0.03906, 0.5, 0.03906, 1.0, 0.03125, 1.0, 0.03125, 0.5, 0.03125, 0.5, 0.03125, 1.0, 0.02344, 1.0, 0.02344, 0.5, 0.02344, 0.5, 0.02344, 1.0, 0.01562, 1.0, 0.01562, 0.5, 0.2618, 0.4897, 0.25, 0.49, 0.2382, 0.4897, 0.2265, 0.4888, 0.2148, 0.4874, 0.2032, 0.4854, 0.1917, 0.4828, 0.1803, 0.4797, 0.1691, 0.476, 0.1582, 0.4717, 0.1474, 0.467, 0.1369, 0.4617, 0.1266, 0.4559, 0.1167, 0.4496, 0.107, 0.4428, 0.09775, 0.4355, 0.08883, 0.4278, 0.08029, 0.4197, 0.07217, 0.4112, 0.06448, 0.4023, 0.05723, 0.393, 0.05045, 0.3833, 0.04415, 0.3734, 0.03834, 0.3631, 0.03304, 0.3526, 0.02827, 0.3418, 0.02403, 0.3309, 0.02033, 0.3197, 0.01719, 0.3083, 0.01461, 0.2968, 0.0126, 0.2852, 0.01116, 0.2735, 0.01029, 0.2618, 0.01, 0.25, 0.046, 0.25, 0.04625, 0.26, 0.04698, 0.27, 0.04821, 0.2799, 0.04992, 0.2898, 0.05211, 0.2996, 0.05478, 0.3092, 0.05793, 0.3187, 0.06153, 0.3281, 0.06559, 0.3372, 0.07009, 0.3462, 0.07502, 0.3549, 0.08038, 0.3633, 0.08615, 0.3715, 0.09231, 0.3794, 0.09885, 0.387, 0.1058, 0.3943, 0.113, 0.4012, 0.1206, 0.4077, 0.1285, 0.4139, 0.1367, 0.4196, 0.1451, 0.425, 0.1538, 0.4299, 0.1628, 0.4344, 0.1719, 0.4385, 0.1813, 0.4421, 0.1908, 0.4452, 0.2004, 0.4479, 0.2102, 0.4501, 0.2201, 0.4518, 0.23, 0.453, 0.24, 0.4538, 0.25, 0.454, 0.26, 0.4538, 0.27, 0.453, 0.2799, 0.4518, 0.2898, 0.4501, 0.2996, 0.4479, 0.3092, 0.4452, 0.3187, 0.4421, 0.3281, 0.4385, 0.3372, 0.4344, 0.3462, 0.4299, 0.3549, 0.425, 0.3633, 0.4196, 0.3715, 0.4139, 0.3794, 0.4077, 0.387, 0.4012, 0.3942, 0.3942, 0.4012, 0.387, 0.4077, 0.3794, 0.4139, 0.3715, 0.4196, 0.3633, 0.425, 0.3549, 0.4299, 0.3462, 0.4344, 0.3372, 0.4385, 0.3281, 0.4421, 0.3187, 0.4452, 0.3092, 0.4479, 0.2996, 0.4501, 0.2898, 0.4518, 0.2799, 0.453, 0.27, 0.4538, 0.26, 0.454, 0.25, 0.49, 0.25, 0.4897, 0.2618, 0.4888, 0.2735, 0.4874, 0.2852, 0.4854, 0.2968, 0.4828, 0.3083, 0.4797, 0.3197, 0.476, 0.3309, 0.4717, 0.3418, 0.467, 0.3526, 0.4617, 0.3631, 0.4559, 0.3734, 0.4496, 0.3833, 0.4428, 0.393, 0.4355, 0.4023, 0.4278, 0.4112, 0.4197, 0.4197, 0.4112, 0.4278, 0.4023, 0.4355, 0.393, 0.4428, 0.3833, 0.4496, 0.3734, 0.4559, 0.3631, 0.4617, 0.3526, 0.467, 0.3418, 0.4717, 0.3309, 0.476, 0.3197, 0.4797, 0.3083, 0.4828, 0.2968, 0.4854, 0.2852, 0.4874, 0.2735, 0.4888, 0.01562, 0.5, 0.01562, 1.0, 0.007812, 1.0, 0.007812, 0.5, 0.007812, 0.5, 0.007812, 1.0, 0.0, 1.0, 0.0, 0.5, 0.75, 0.49, 0.7618, 0.4897, 0.7735, 0.4888, 0.7852, 0.4874, 0.7968, 0.4854, 0.8083, 0.4828, 0.8197, 0.4797, 0.8309, 0.476, 0.8418, 0.4717, 0.8526, 0.467, 0.8631, 0.4617, 0.8734, 0.4559, 0.8833, 0.4496, 0.893, 0.4428, 0.9023, 0.4355, 0.9112, 0.4278, 0.9197, 0.4197, 0.9278, 0.4112, 0.9355, 0.4023, 0.9428, 0.393, 0.9496, 0.3833, 0.9559, 0.3734, 0.9617, 0.3631, 0.967, 0.3526, 0.9717, 0.3418, 0.976, 0.3309, 0.9797, 0.3197, 0.9828, 0.3083, 0.9854, 0.2968, 0.9874, 0.2852, 0.9888, 0.2735, 0.9897, 0.2618, 0.99, 0.25, 0.954, 0.25, 0.9538, 0.26, 0.953, 0.27, 0.9518, 0.2799, 0.9501, 0.2898, 0.9479, 0.2996, 0.9452, 0.3092, 0.9421, 0.3187, 0.9385, 0.3281, 0.9344, 0.3372, 0.9299, 0.3462, 0.925, 0.3549, 0.9196, 0.3633, 0.9139, 0.3715, 0.9077, 0.3794, 0.9012, 0.387, 0.8942, 0.3942, 0.887, 0.4012, 0.8794, 0.4077, 0.8715, 0.4139, 0.8633, 0.4196, 0.8549, 0.425, 0.8462, 0.4299, 0.8372, 0.4344, 0.8281, 0.4385, 0.8187, 0.4421, 0.8092, 0.4452, 0.7996, 0.4479, 0.7898, 0.4501, 0.7799, 0.4518, 0.77, 0.453, 0.76, 0.4538, 0.75, 0.454, 0.74, 0.4538, 0.73, 0.453, 0.7201, 0.4518, 0.7102, 0.4501, 0.7004, 0.4479, 0.6908, 0.4452, 0.6813, 0.4421, 0.6719, 0.4385, 0.6628, 0.4344, 0.6538, 0.4299, 0.6451, 0.425, 0.6367, 0.4196, 0.6285, 0.4139, 0.6206, 0.4077, 0.613, 0.4012, 0.6058, 0.3943, 0.5988, 0.387, 0.5923, 0.3794, 0.5861, 0.3715, 0.5804, 0.3633, 0.575, 0.3549, 0.5701, 0.3462, 0.5656, 0.3372, 0.5615, 0.3281, 0.5579, 0.3187, 0.5548, 0.3092, 0.5521, 0.2996, 0.5499, 0.2898, 0.5482, 0.2799, 0.547, 0.27, 0.5462, 0.26, 0.546, 0.25, 0.51, 0.25, 0.5103, 0.2618, 0.5112, 0.2735, 0.5126, 0.2852, 0.5146, 0.2968, 0.5172, 0.3083, 0.5203, 0.3197, 0.524, 0.3309, 0.5283, 0.3418, 0.533, 0.3526, 0.5383, 0.3631, 0.5441, 0.3734, 0.5504, 0.3833, 0.5572, 0.393, 0.5645, 0.4023, 0.5722, 0.4112, 0.5803, 0.4197, 0.5888, 0.4278, 0.5977, 0.4355, 0.607, 0.4428, 0.6167, 0.4496, 0.6266, 0.4559, 0.6369, 0.4617, 0.6474, 0.467, 0.6582, 0.4717, 0.6691, 0.476, 0.6803, 0.4797, 0.6917, 0.4828, 0.7032, 0.4854, 0.7148, 0.4874, 0.7265, 0.4888, 0.7382, 0.4897, 0.3672, 0.6875, 0.3672, 0.8125, 0.375, 0.8125, 0.375, 0.6875, 0.9688, 0.6875, 0.9688, 0.8125, 0.9766, 0.8125, 0.9766, 0.6875, 0.07812, 0.6875, 0.07812, 0.8125, 0.08594, 0.8125, 0.08594, 0.6875, 0.375, 0.6875, 0.375, 0.8125, 0.3828, 0.8125, 0.3828, 0.6875, 0.6562, 0.6875, 0.6562, 0.8125, 0.6641, 0.8125, 0.6641, 0.6875, 0.5312, 0.6875, 0.5312, 0.8125, 0.5391, 0.8125, 0.5391, 0.6875, 0.7578, 0.6875, 0.7578, 0.8125, 0.7656, 0.8125, 0.7656, 0.6875, 0.7734, 0.6875, 0.7734, 0.8125, 0.7812, 0.8125, 0.7812, 0.6875, 0.49, 0.25, 0.454, 0.25, 0.4538, 0.24, 0.453, 0.23, 0.4518, 0.2201, 0.4501, 0.2102, 0.4479, 0.2004, 0.4452, 0.1908, 0.4421, 0.1813, 0.4385, 0.1719, 0.4344, 0.1628, 0.4299, 0.1538, 0.425, 0.1451, 0.4196, 0.1367, 0.4139, 0.1285, 0.4077, 0.1206, 0.4012, 0.113, 0.3942, 0.1057, 0.387, 0.09885, 0.3794, 0.09231, 0.3715, 0.08615, 0.3633, 0.08038, 0.3549, 0.07502, 0.3462, 0.07009, 0.3372, 0.06559, 0.3281, 0.06153, 0.3187, 0.05792, 0.3092, 0.05478, 0.2996, 0.05211, 0.2898, 0.04992, 0.2799, 0.04821, 0.27, 0.04698, 0.26, 0.04625, 0.25, 0.046, 0.24, 0.04625, 0.23, 0.04698, 0.2201, 0.04821, 0.2102, 0.04992, 0.2004, 0.05211, 0.1908, 0.05478, 0.1813, 0.05793, 0.1719, 0.06153, 0.1628, 0.06559, 0.1538, 0.07009, 0.1451, 0.07502, 0.1367, 0.08038, 0.1285, 0.08614, 0.1206, 0.0923, 0.113, 0.09885, 0.1058, 0.1057, 0.09885, 0.113, 0.09231, 0.1206, 0.08615, 0.1285, 0.08038, 0.1367, 0.07502, 0.1451, 0.07009, 0.1538, 0.06559, 0.1628, 0.06153, 0.1719, 0.05793, 0.1813, 0.05478, 0.1908, 0.05211, 0.2004, 0.04992, 0.2102, 0.04821, 0.2201, 0.04698, 0.23, 0.04625, 0.24, 0.046, 0.25, 0.01, 0.25, 0.01029, 0.2382, 0.01116, 0.2265, 0.0126, 0.2148, 0.01461, 0.2032, 0.01719, 0.1917, 0.02033, 0.1803, 0.02403, 0.1691, 0.02827, 0.1582, 0.03304, 0.1474, 0.03834, 0.1369, 0.04415, 0.1266, 0.05045, 0.1167, 0.05723, 0.107, 0.06448, 0.09774, 0.07217, 0.08883, 0.08029, 0.08029, 0.08883, 0.07217, 0.09775, 0.06448, 0.107, 0.05723, 0.1167, 0.05045, 0.1266, 0.04414, 0.1369, 0.03834, 0.1474, 0.03304, 0.1582, 0.02827, 0.1691, 0.02403, 0.1803, 0.02033, 0.1917, 0.01719, 0.2032, 0.01461, 0.2148, 0.0126, 0.2265, 0.01116, 0.2382, 0.01029, 0.25, 0.01, 0.2618, 0.01029, 0.2735, 0.01116, 0.2852, 0.0126, 0.2968, 0.01461, 0.3083, 0.01719, 0.3197, 0.02033, 0.3309, 0.02403, 0.3418, 0.02827, 0.3526, 0.03304, 0.3631, 0.03834, 0.3734, 0.04415, 0.3833, 0.05045, 0.393, 0.05723, 0.4023, 0.06448, 0.4112, 0.07217, 0.4197, 0.08029, 0.4278, 0.08883, 0.4355, 0.09775, 0.4428, 0.107, 0.4496, 0.1167, 0.4559, 0.1266, 0.4617, 0.1369, 0.467, 0.1474, 0.4717, 0.1582, 0.476, 0.1691, 0.4797, 0.1803, 0.4828, 0.1917, 0.4854, 0.2032, 0.4874, 0.2148, 0.4888, 0.2265, 0.4897, 0.2382, 0.8047, 0.6875, 0.8047, 0.8125, 0.8125, 0.8125, 0.8125, 0.6875, 0.3359, 0.6875, 0.3359, 0.8125, 0.3438, 0.8125, 0.3438, 0.6875, 0.7969, 0.6875, 0.7969, 0.8125, 0.8047, 0.8125, 0.8047, 0.6875, 0.0, 0.6875, 0.0, 0.8125, 0.007812, 0.8125, 0.007812, 0.6875, 0.4531, 0.6875, 0.4531, 0.8125, 0.4609, 0.8125, 0.4609, 0.6875, 0.8828, 0.6875, 0.8828, 0.8125, 0.8906, 0.8125, 0.8906, 0.6875, 0.8281, 0.6875, 0.8281, 0.8125, 0.8359, 0.8125, 0.8359, 0.6875, 0.9531, 0.6875, 0.9531, 0.8125, 0.9609, 0.8125, 0.9609, 0.6875, 0.6016, 0.6875, 0.6016, 0.8125, 0.6094, 0.8125, 0.6094, 0.6875, 0.7891, 0.6875, 0.7891, 0.8125, 0.7969, 0.8125, 0.7969, 0.6875, 0.4844, 0.6875, 0.4844, 0.8125, 0.4922, 0.8125, 0.4922, 0.6875, 0.6797, 0.6875, 0.6797, 0.8125, 0.6875, 0.8125, 0.6875, 0.6875, 0.1562, 0.6875, 0.1562, 0.8125, 0.1641, 0.8125, 0.1641, 0.6875, 0.03125, 0.6875, 0.03125, 0.8125, 0.03906, 0.8125, 0.03906, 0.6875, 0.5938, 0.6875, 0.5938, 0.8125, 0.6016, 0.8125, 0.6016, 0.6875, 0.5234, 0.6875, 0.5234, 0.8125, 0.5312, 0.8125, 0.5312, 0.6875, 0.3516, 0.6875, 0.3516, 0.8125, 0.3594, 0.8125, 0.3594, 0.6875, 0.51, 0.25, 0.546, 0.25, 0.5462, 0.24, 0.547, 0.23, 0.5482, 0.2201, 0.5499, 0.2102, 0.5521, 0.2004, 0.5548, 0.1908, 0.5579, 0.1813, 0.5615, 0.1719, 0.5656, 0.1628, 0.5701, 0.1538, 0.575, 0.1451, 0.5804, 0.1367, 0.5861, 0.1285, 0.5923, 0.1206, 0.5988, 0.113, 0.6058, 0.1057, 0.613, 0.09885, 0.6206, 0.0923, 0.6285, 0.08614, 0.6367, 0.08038, 0.6451, 0.07502, 0.6538, 0.07009, 0.6628, 0.06559, 0.6719, 0.06153, 0.6813, 0.05793, 0.6908, 0.05478, 0.7004, 0.05211, 0.7102, 0.04992, 0.7201, 0.04821, 0.73, 0.04698, 0.74, 0.04625, 0.75, 0.046, 0.76, 0.04625, 0.77, 0.04698, 0.7799, 0.04821, 0.7898, 0.04992, 0.7996, 0.05211, 0.8092, 0.05478, 0.8187, 0.05792, 0.8281, 0.06153, 0.8372, 0.06559, 0.8462, 0.07009, 0.8549, 0.07502, 0.8633, 0.08038, 0.8715, 0.08615, 0.8794, 0.09231, 0.887, 0.09885, 0.8942, 0.1057, 0.9012, 0.113, 0.9077, 0.1206, 0.9139, 0.1285, 0.9196, 0.1367, 0.925, 0.1451, 0.9299, 0.1538, 0.9344, 0.1628, 0.9385, 0.1719, 0.9421, 0.1813, 0.9452, 0.1908, 0.9479, 0.2004, 0.9501, 0.2102, 0.9518, 0.2201, 0.953, 0.23, 0.9538, 0.24, 0.954, 0.25, 0.99, 0.25, 0.9897, 0.2382, 0.9888, 0.2265, 0.9874, 0.2148, 0.9854, 0.2032, 0.9828, 0.1917, 0.9797, 0.1803, 0.976, 0.1691, 0.9717, 0.1582, 0.967, 0.1474, 0.9617, 0.1369, 0.9559, 0.1266, 0.9496, 0.1167, 0.9428, 0.107, 0.9355, 0.09775, 0.9278, 0.08883, 0.9197, 0.08029, 0.9112, 0.07217, 0.9023, 0.06448, 0.893, 0.05723, 0.8833, 0.05045, 0.8734, 0.04415, 0.8631, 0.03834, 0.8526, 0.03304, 0.8418, 0.02827, 0.8309, 0.02403, 0.8197, 0.02033, 0.8083, 0.01719, 0.7968, 0.01461, 0.7852, 0.0126, 0.7735, 0.01116, 0.7618, 0.01029, 0.75, 0.01, 0.7382, 0.01029, 0.7265, 0.01116, 0.7148, 0.0126, 0.7032, 0.01461, 0.6917, 0.01719, 0.6803, 0.02033, 0.6691, 0.02403, 0.6582, 0.02827, 0.6474, 0.03304, 0.6369, 0.03834, 0.6266, 0.04414, 0.6167, 0.05045, 0.607, 0.05723, 0.5977, 0.06448, 0.5888, 0.07217, 0.5803, 0.08029, 0.5722, 0.08883, 0.5645, 0.09774, 0.5572, 0.107, 0.5504, 0.1167, 0.5441, 0.1266, 0.5383, 0.1369, 0.533, 0.1474, 0.5283, 0.1582, 0.524, 0.1691, 0.5203, 0.1803, 0.5172, 0.1917, 0.5146, 0.2032, 0.5126, 0.2148, 0.5112, 0.2265, 0.5103, 0.2382, 0.5781, 0.6875, 0.5781, 0.8125, 0.5859, 0.8125, 0.5859, 0.6875, 0.4219, 0.6875, 0.4219, 0.8125, 0.4297, 0.8125, 0.4297, 0.6875, 0.8125, 0.6875, 0.8125, 0.8125, 0.8203, 0.8125, 0.8203, 0.6875, 0.3125, 0.6875, 0.3125, 0.8125, 0.3203, 0.8125, 0.3203, 0.6875, 0.8203, 0.6875, 0.8203, 0.8125, 0.8281, 0.8125, 0.8281, 0.6875, 0.04688, 0.6875, 0.04688, 0.8125, 0.05469, 0.8125, 0.05469, 0.6875, 0.1641, 0.6875, 0.1641, 0.8125, 0.1719, 0.8125, 0.1719, 0.6875, 0.25, 0.6875, 0.25, 0.8125, 0.2578, 0.8125, 0.2578, 0.6875, 0.4922, 0.6875, 0.4922, 0.8125, 0.5, 0.8125, 0.5, 0.6875, 0.7188, 0.6875, 0.7188, 0.8125, 0.7266, 0.8125, 0.7266, 0.6875, 0.6094, 0.6875, 0.6094, 0.8125, 0.6172, 0.8125, 0.6172, 0.6875, 0.9609, 0.6875, 0.9609, 0.8125, 0.9688, 0.8125, 0.9688, 0.6875, 0.2812, 0.6875, 0.2812, 0.8125, 0.2891, 0.8125, 0.2891, 0.6875, 0.1875, 0.6875, 0.1875, 0.8125, 0.1953, 0.8125, 0.1953, 0.6875, 0.9766, 0.6875, 0.9766, 0.8125, 0.9844, 0.8125, 0.9844, 0.6875, 0.6953, 0.6875, 0.6953, 0.8125, 0.7031, 0.8125, 0.7031, 0.6875, 0.8594, 0.6875, 0.8594, 0.8125, 0.8672, 0.8125, 0.8672, 0.6875, 0.2734, 0.6875, 0.2734, 0.8125, 0.2812, 0.8125, 0.2812, 0.6875, 0.2656, 0.6875, 0.2656, 0.8125, 0.2734, 0.8125, 0.2734, 0.6875, 0.9844, 0.6875, 0.9844, 0.8125, 0.9922, 0.8125, 0.9922, 0.6875, 0.5859, 0.6875, 0.5859, 0.8125, 0.5938, 0.8125, 0.5938, 0.6875, 0.7266, 0.6875, 0.7266, 0.8125, 0.7344, 0.8125, 0.7344, 0.6875, 0.5391, 0.6875, 0.5391, 0.8125, 0.5469, 0.8125, 0.5469, 0.6875, 0.09375, 0.6875, 0.09375, 0.8125, 0.1016, 0.8125, 0.1016, 0.6875, 0.6484, 0.6875, 0.6484, 0.8125, 0.6562, 0.8125, 0.6562, 0.6875, 0.7109, 0.6875, 0.7109, 0.8125, 0.7188, 0.8125, 0.7188, 0.6875, 0.2188, 0.6875, 0.2188, 0.8125, 0.2266, 0.8125, 0.2266, 0.6875, 0.5469, 0.6875, 0.5469, 0.8125, 0.5547, 0.8125, 0.5547, 0.6875, 0.9453, 0.6875, 0.9453, 0.8125, 0.9531, 0.8125, 0.9531, 0.6875, 0.2031, 0.6875, 0.2031, 0.8125, 0.2109, 0.8125, 0.2109, 0.6875, 0.1172, 0.6875, 0.1172, 0.8125, 0.125, 0.8125, 0.125, 0.6875, 0.3984, 0.6875, 0.3984, 0.8125, 0.4062, 0.8125, 0.4062, 0.6875, 0.2344, 0.6875, 0.2344, 0.8125, 0.2422, 0.8125, 0.2422, 0.6875, 0.875, 0.6875, 0.875, 0.8125, 0.8828, 0.8125, 0.8828, 0.6875, 0.02344, 0.6875, 0.02344, 0.8125, 0.03125, 0.8125, 0.03125, 0.6875, 0.3594, 0.6875, 0.3594, 0.8125, 0.3672, 0.8125, 0.3672, 0.6875, 0.6406, 0.6875, 0.6406, 0.8125, 0.6484, 0.8125, 0.6484, 0.6875, 0.7344, 0.6875, 0.7344, 0.8125, 0.7422, 0.8125, 0.7422, 0.6875, 0.5703, 0.6875, 0.5703, 0.8125, 0.5781, 0.8125, 0.5781, 0.6875, 0.125, 0.6875, 0.125, 0.8125, 0.1328, 0.8125, 0.1328, 0.6875, 0.7812, 0.6875, 0.7812, 0.8125, 0.7891, 0.8125, 0.7891, 0.6875, 0.5625, 0.6875, 0.5625, 0.8125, 0.5703, 0.8125, 0.5703, 0.6875, 0.3203, 0.6875, 0.3203, 0.8125, 0.3281, 0.8125, 0.3281, 0.6875, 0.4297, 0.6875, 0.4297, 0.8125, 0.4375, 0.8125, 0.4375, 0.6875, 0.0625, 0.6875, 0.0625, 0.8125, 0.07031, 0.8125, 0.07031, 0.6875, 0.4062, 0.6875, 0.4062, 0.8125, 0.4141, 0.8125, 0.4141, 0.6875, 0.8438, 0.6875, 0.8438, 0.8125, 0.8516, 0.8125, 0.8516, 0.6875, 0.2891, 0.6875, 0.2891, 0.8125, 0.2969, 0.8125, 0.2969, 0.6875, 0.8672, 0.6875, 0.8672, 0.8125, 0.875, 0.8125, 0.875, 0.6875, 0.2422, 0.6875, 0.2422, 0.8125, 0.25, 0.8125, 0.25, 0.6875, 0.07031, 0.6875, 0.07031, 0.8125, 0.07812, 0.8125, 0.07812, 0.6875, 0.3906, 0.6875, 0.3906, 0.8125, 0.3984, 0.8125, 0.3984, 0.6875, 0.5547, 0.6875, 0.5547, 0.8125, 0.5625, 0.8125, 0.5625, 0.6875, 0.1406, 0.6875, 0.1406, 0.8125, 0.1484, 0.8125, 0.1484, 0.6875, 0.08594, 0.6875, 0.08594, 0.8125, 0.09375, 0.8125, 0.09375, 0.6875, 0.4453, 0.6875, 0.4453, 0.8125, 0.4531, 0.8125, 0.4531, 0.6875, 0.3047, 0.6875, 0.3047, 0.8125, 0.3125, 0.8125, 0.3125, 0.6875, 0.9062, 0.6875, 0.9062, 0.8125, 0.9141, 0.8125, 0.9141, 0.6875, 0.9375, 0.6875, 0.9375, 0.8125, 0.9453, 0.8125, 0.9453, 0.6875, 0.6172, 0.6875, 0.6172, 0.8125, 0.625, 0.8125, 0.625, 0.6875, 0.8906, 0.6875, 0.8906, 0.8125, 0.8984, 0.8125, 0.8984, 0.6875, 0.8516, 0.6875, 0.8516, 0.8125, 0.8594, 0.8125, 0.8594, 0.6875, 0.1953, 0.6875, 0.1953, 0.8125, 0.2031, 0.8125, 0.2031, 0.6875, 0.75, 0.6875, 0.75, 0.8125, 0.7578, 0.8125, 0.7578, 0.6875, 0.05469, 0.6875, 0.05469, 0.8125, 0.0625, 0.8125, 0.0625, 0.6875, 0.2969, 0.6875, 0.2969, 0.8125, 0.3047, 0.8125, 0.3047, 0.6875, 0.4375, 0.6875, 0.4375, 0.8125, 0.4453, 0.8125, 0.4453, 0.6875, 0.1094, 0.6875, 0.1094, 0.8125, 0.1172, 0.8125, 0.1172, 0.6875, 0.01562, 0.6875, 0.01562, 0.8125, 0.02344, 0.8125, 0.02344, 0.6875, 0.7656, 0.6875, 0.7656, 0.8125, 0.7734, 0.8125, 0.7734, 0.6875, 0.625, 0.6875, 0.625, 0.8125, 0.6328, 0.8125, 0.6328, 0.6875, 0.9219, 0.6875, 0.9219, 0.8125, 0.9297, 0.8125, 0.9297, 0.6875, 0.6719, 0.6875, 0.6719, 0.8125, 0.6797, 0.8125, 0.6797, 0.6875, 0.3828, 0.6875, 0.3828, 0.8125, 0.3906, 0.8125, 0.3906, 0.6875, 0.1484, 0.6875, 0.1484, 0.8125, 0.1562, 0.8125, 0.1562, 0.6875, 0.6641, 0.6875, 0.6641, 0.8125, 0.6719, 0.8125, 0.6719, 0.6875, 0.6875, 0.6875, 0.6875, 0.8125, 0.6953, 0.8125, 0.6953, 0.6875, 0.4688, 0.6875, 0.4688, 0.8125, 0.4766, 0.8125, 0.4766, 0.6875, 0.9141, 0.6875, 0.9141, 0.8125, 0.9219, 0.8125, 0.9219, 0.6875, 0.6328, 0.6875, 0.6328, 0.8125, 0.6406, 0.8125, 0.6406, 0.6875, 0.1328, 0.6875, 0.1328, 0.8125, 0.1406, 0.8125, 0.1406, 0.6875, 0.007812, 0.6875, 0.007812, 0.8125, 0.01562, 0.8125, 0.01562, 0.6875, 0.2266, 0.6875, 0.2266, 0.8125, 0.2344, 0.8125, 0.2344, 0.6875, 0.5078, 0.6875, 0.5078, 0.8125, 0.5156, 0.8125, 0.5156, 0.6875, 0.7031, 0.6875, 0.7031, 0.8125, 0.7109, 0.8125, 0.7109, 0.6875, 0.7422, 0.6875, 0.7422, 0.8125, 0.75, 0.8125, 0.75, 0.6875, 0.1719, 0.6875, 0.1719, 0.8125, 0.1797, 0.8125, 0.1797, 0.6875, 0.9922, 0.6875, 0.9922, 0.8125, 1.0, 0.8125, 1.0, 0.6875, 0.8984, 0.6875, 0.8984, 0.8125, 0.9062, 0.8125, 0.9062, 0.6875, 0.2109, 0.6875, 0.2109, 0.8125, 0.2188, 0.8125, 0.2188, 0.6875, 0.8359, 0.6875, 0.8359, 0.8125, 0.8438, 0.8125, 0.8438, 0.6875, 0.2578, 0.6875, 0.2578, 0.8125, 0.2656, 0.8125, 0.2656, 0.6875, 0.5156, 0.6875, 0.5156, 0.8125, 0.5234, 0.8125, 0.5234, 0.6875, 0.9297, 0.6875, 0.9297, 0.8125, 0.9375, 0.8125, 0.9375, 0.6875, 0.4609, 0.6875, 0.4609, 0.8125, 0.4688, 0.8125, 0.4688, 0.6875, 0.4766, 0.6875, 0.4766, 0.8125, 0.4844, 0.8125, 0.4844, 0.6875, 0.1797, 0.6875, 0.1797, 0.8125, 0.1875, 0.8125, 0.1875, 0.6875, 0.03906, 0.6875, 0.03906, 0.8125, 0.04688, 0.8125, 0.04688, 0.6875, 0.4141, 0.6875, 0.4141, 0.8125, 0.4219, 0.8125, 0.4219, 0.6875, 0.3438, 0.6875, 0.3438, 0.8125, 0.3516, 0.8125, 0.3516, 0.6875, 0.5, 0.6875, 0.5, 0.8125, 0.5078, 0.8125, 0.5078, 0.6875, 0.1016, 0.6875, 0.1016, 0.8125, 0.1094, 0.8125, 0.1094, 0.6875, 0.3281, 0.6875, 0.3281, 0.8125, 0.3359, 0.8125, 0.3359, 0.6875])
me_cylinder.use_remesh_preserve_volume = False
me_cylinder.use_remesh_preserve_attributes = False
me_cylinder.use_mirror_vertex_groups = False
me_cylinder.update()
me_cylinder_001 = bpy.data.meshes.new('Cylinder.001')
me_cylinder_001.from_pydata([(0.0, 1.0, -1.0), (0.0, 1.0, 1.0), (0.04907, 0.9988, -1.0), (0.04907, 0.9988, 1.0), (0.09802, 0.9952, -1.0), (0.09802, 0.9952, 1.0), (0.1467, 0.9892, -1.0), (0.1467, 0.9892, 1.0), (0.1951, 0.9808, -1.0), (0.1951, 0.9808, 1.0), (0.243, 0.97, -1.0), (0.243, 0.97, 1.0), (0.2903, 0.9569, -1.0), (0.2903, 0.9569, 1.0), (0.3369, 0.9415, -1.0), (0.3369, 0.9415, 1.0), (0.3827, 0.9239, -1.0), (0.3827, 0.9239, 1.0), (0.4276, 0.904, -1.0), (0.4276, 0.904, 1.0), (0.4714, 0.8819, -1.0), (0.4714, 0.8819, 1.0), (0.5141, 0.8577, -1.0), (0.5141, 0.8577, 1.0), (0.5556, 0.8315, -1.0), (0.5556, 0.8315, 1.0), (0.5957, 0.8032, -1.0), (0.5957, 0.8032, 1.0), (0.6344, 0.773, -1.0), (0.6344, 0.773, 1.0), (0.6716, 0.741, -1.0), (0.6716, 0.741, 1.0), (0.7071, 0.7071, -1.0), (0.7071, 0.7071, 1.0), (0.741, 0.6716, -1.0), (0.741, 0.6716, 1.0), (0.773, 0.6344, -1.0), (0.773, 0.6344, 1.0), (0.8032, 0.5957, -1.0), (0.8032, 0.5957, 1.0), (0.8315, 0.5556, -1.0), (0.8315, 0.5556, 1.0), (0.8577, 0.5141, -1.0), (0.8577, 0.5141, 1.0), (0.8819, 0.4714, -1.0), (0.8819, 0.4714, 1.0), (0.904, 0.4276, -1.0), (0.904, 0.4276, 1.0), (0.9239, 0.3827, -1.0), (0.9239, 0.3827, 1.0), (0.9415, 0.3369, -1.0), (0.9415, 0.3369, 1.0), (0.9569, 0.2903, -1.0), (0.9569, 0.2903, 1.0), (0.97, 0.243, -1.0), (0.97, 0.243, 1.0), (0.9808, 0.1951, -1.0), (0.9808, 0.1951, 1.0), (0.9892, 0.1467, -1.0), (0.9892, 0.1467, 1.0), (0.9952, 0.09802, -1.0), (0.9952, 0.09802, 1.0), (0.9988, 0.04907, -1.0), (0.9988, 0.04907, 1.0), (1.0, -4.013e-07, -1.0), (1.0, -4.013e-07, 1.0), (0.9988, -0.04907, -1.0), (0.9988, -0.04907, 1.0), (0.9952, -0.09802, -1.0), (0.9952, -0.09802, 1.0), (0.9892, -0.1467, -1.0), (0.9892, -0.1467, 1.0), (0.9808, -0.1951, -1.0), (0.9808, -0.1951, 1.0), (0.97, -0.243, -1.0), (0.97, -0.243, 1.0), (0.9569, -0.2903, -1.0), (0.9569, -0.2903, 1.0), (0.9415, -0.3369, -1.0), (0.9415, -0.3369, 1.0), (0.9239, -0.3827, -1.0), (0.9239, -0.3827, 1.0), (0.904, -0.4276, -1.0), (0.904, -0.4276, 1.0), (0.8819, -0.4714, -1.0), (0.8819, -0.4714, 1.0), (0.8577, -0.5141, -1.0), (0.8577, -0.5141, 1.0), (0.8315, -0.5556, -1.0), (0.8315, -0.5556, 1.0), (0.8032, -0.5957, -1.0), (0.8032, -0.5957, 1.0), (0.773, -0.6344, -1.0), (0.773, -0.6344, 1.0), (0.741, -0.6716, -1.0), (0.741, -0.6716, 1.0), (0.7071, -0.7071, -1.0), (0.7071, -0.7071, 1.0), (0.6716, -0.741, -1.0), (0.6716, -0.741, 1.0), (0.6344, -0.773, -1.0), (0.6344, -0.773, 1.0), (0.5957, -0.8032, -1.0), (0.5957, -0.8032, 1.0), (0.5556, -0.8315, -1.0), (0.5556, -0.8315, 1.0), (0.5141, -0.8577, -1.0), (0.5141, -0.8577, 1.0), (0.4714, -0.8819, -1.0), (0.4714, -0.8819, 1.0), (0.4276, -0.904, -1.0), (0.4276, -0.904, 1.0), (0.3827, -0.9239, -1.0), (0.3827, -0.9239, 1.0), (0.3369, -0.9415, -1.0), (0.3369, -0.9415, 1.0), (0.2903, -0.9569, -1.0), (0.2903, -0.9569, 1.0), (0.243, -0.97, -1.0), (0.243, -0.97, 1.0), (0.1951, -0.9808, -1.0), (0.1951, -0.9808, 1.0), (0.1467, -0.9892, -1.0), (0.1467, -0.9892, 1.0), (0.09802, -0.9952, -1.0), (0.09802, -0.9952, 1.0), (0.04907, -0.9988, -1.0), (0.04907, -0.9988, 1.0), (1.82e-06, -1.0, -1.0), (1.82e-06, -1.0, 1.0), (-0.04907, -0.9988, -1.0), (-0.04907, -0.9988, 1.0), (-0.09802, -0.9952, -1.0), (-0.09802, -0.9952, 1.0), (-0.1467, -0.9892, -1.0), (-0.1467, -0.9892, 1.0), (-0.1951, -0.9808, -1.0), (-0.1951, -0.9808, 1.0), (-0.243, -0.97, -1.0), (-0.243, -0.97, 1.0), (-0.2903, -0.9569, -1.0), (-0.2903, -0.9569, 1.0), (-0.3369, -0.9415, -1.0), (-0.3369, -0.9415, 1.0), (-0.3827, -0.9239, -1.0), (-0.3827, -0.9239, 1.0), (-0.4276, -0.904, -1.0), (-0.4276, -0.904, 1.0), (-0.4714, -0.8819, -1.0), (-0.4714, -0.8819, 1.0), (-0.5141, -0.8577, -1.0), (-0.5141, -0.8577, 1.0), (-0.5556, -0.8315, -1.0), (-0.5556, -0.8315, 1.0), (-0.5957, -0.8032, -1.0), (-0.5957, -0.8032, 1.0), (-0.6344, -0.773, -1.0), (-0.6344, -0.773, 1.0), (-0.6716, -0.741, -1.0), (-0.6716, -0.741, 1.0), (-0.7071, -0.7071, -1.0), (-0.7071, -0.7071, 1.0), (-0.7409, -0.6716, -1.0), (-0.7409, -0.6716, 1.0), (-0.773, -0.6344, -1.0), (-0.773, -0.6344, 1.0), (-0.8032, -0.5957, -1.0), (-0.8032, -0.5957, 1.0), (-0.8315, -0.5556, -1.0), (-0.8315, -0.5556, 1.0), (-0.8577, -0.5141, -1.0), (-0.8577, -0.5141, 1.0), (-0.8819, -0.4714, -1.0), (-0.8819, -0.4714, 1.0), (-0.904, -0.4276, -1.0), (-0.904, -0.4276, 1.0), (-0.9239, -0.3827, -1.0), (-0.9239, -0.3827, 1.0), (-0.9415, -0.3369, -1.0), (-0.9415, -0.3369, 1.0), (-0.9569, -0.2903, -1.0), (-0.9569, -0.2903, 1.0), (-0.97, -0.243, -1.0), (-0.97, -0.243, 1.0), (-0.9808, -0.1951, -1.0), (-0.9808, -0.1951, 1.0), (-0.9892, -0.1467, -1.0), (-0.9892, -0.1467, 1.0), (-0.9952, -0.09802, -1.0), (-0.9952, -0.09802, 1.0), (-0.9988, -0.04907, -1.0), (-0.9988, -0.04907, 1.0), (-1.0, -1.419e-06, -1.0), (-1.0, -1.419e-06, 1.0), (-0.9988, 0.04907, -1.0), (-0.9988, 0.04907, 1.0), (-0.9952, 0.09802, -1.0), (-0.9952, 0.09802, 1.0), (-0.9892, 0.1467, -1.0), (-0.9892, 0.1467, 1.0), (-0.9808, 0.1951, -1.0), (-0.9808, 0.1951, 1.0), (-0.97, 0.243, -1.0), (-0.97, 0.243, 1.0), (-0.9569, 0.2903, -1.0), (-0.9569, 0.2903, 1.0), (-0.9415, 0.3369, -1.0), (-0.9415, 0.3369, 1.0), (-0.9239, 0.3827, -1.0), (-0.9239, 0.3827, 1.0), (-0.904, 0.4276, -1.0), (-0.904, 0.4276, 1.0), (-0.8819, 0.4714, -1.0), (-0.8819, 0.4714, 1.0), (-0.8577, 0.5141, -1.0), (-0.8577, 0.5141, 1.0), (-0.8315, 0.5556, -1.0), (-0.8315, 0.5556, 1.0), (-0.8032, 0.5957, -1.0), (-0.8032, 0.5957, 1.0), (-0.773, 0.6344, -1.0), (-0.773, 0.6344, 1.0), (-0.741, 0.6716, -1.0), (-0.741, 0.6716, 1.0), (-0.7071, 0.7071, -1.0), (-0.7071, 0.7071, 1.0), (-0.6716, 0.741, -1.0), (-0.6716, 0.741, 1.0), (-0.6344, 0.773, -1.0), (-0.6344, 0.773, 1.0), (-0.5957, 0.8032, -1.0), (-0.5957, 0.8032, 1.0), (-0.5556, 0.8315, -1.0), (-0.5556, 0.8315, 1.0), (-0.5141, 0.8577, -1.0), (-0.5141, 0.8577, 1.0), (-0.4714, 0.8819, -1.0), (-0.4714, 0.8819, 1.0), (-0.4276, 0.904, -1.0), (-0.4276, 0.904, 1.0), (-0.3827, 0.9239, -1.0), (-0.3827, 0.9239, 1.0), (-0.3369, 0.9415, -1.0), (-0.3369, 0.9415, 1.0), (-0.2903, 0.9569, -1.0), (-0.2903, 0.9569, 1.0), (-0.243, 0.97, -1.0), (-0.243, 0.97, 1.0), (-0.1951, 0.9808, -1.0), (-0.1951, 0.9808, 1.0), (-0.1467, 0.9892, -1.0), (-0.1467, 0.9892, 1.0), (-0.09801, 0.9952, -1.0), (-0.09801, 0.9952, 1.0), (-0.04906, 0.9988, -1.0), (-0.04906, 0.9988, 1.0)], [], [(0, 1, 3, 2), (2, 3, 5, 4), (4, 5, 7, 6), (6, 7, 9, 8), (8, 9, 11, 10), (10, 11, 13, 12), (12, 13, 15, 14), (14, 15, 17, 16), (16, 17, 19, 18), (18, 19, 21, 20), (20, 21, 23, 22), (22, 23, 25, 24), (24, 25, 27, 26), (26, 27, 29, 28), (28, 29, 31, 30), (30, 31, 33, 32), (32, 33, 35, 34), (34, 35, 37, 36), (36, 37, 39, 38), (38, 39, 41, 40), (40, 41, 43, 42), (42, 43, 45, 44), (44, 45, 47, 46), (46, 47, 49, 48), (48, 49, 51, 50), (50, 51, 53, 52), (52, 53, 55, 54), (54, 55, 57, 56), (56, 57, 59, 58), (58, 59, 61, 60), (60, 61, 63, 62), (62, 63, 65, 64), (64, 65, 67, 66), (66, 67, 69, 68), (68, 69, 71, 70), (70, 71, 73, 72), (72, 73, 75, 74), (74, 75, 77, 76), (76, 77, 79, 78), (78, 79, 81, 80), (80, 81, 83, 82), (82, 83, 85, 84), (84, 85, 87, 86), (86, 87, 89, 88), (88, 89, 91, 90), (90, 91, 93, 92), (92, 93, 95, 94), (94, 95, 97, 96), (96, 97, 99, 98), (98, 99, 101, 100), (100, 101, 103, 102), (102, 103, 105, 104), (104, 105, 107, 106), (106, 107, 109, 108), (108, 109, 111, 110), (110, 111, 113, 112), (112, 113, 115, 114), (114, 115, 117, 116), (116, 117, 119, 118), (118, 119, 121, 120), (120, 121, 123, 122), (122, 123, 125, 124), (124, 125, 127, 126), (126, 127, 129, 128), (128, 129, 131, 130), (130, 131, 133, 132), (132, 133, 135, 134), (134, 135, 137, 136), (136, 137, 139, 138), (138, 139, 141, 140), (140, 141, 143, 142), (142, 143, 145, 144), (144, 145, 147, 146), (146, 147, 149, 148), (148, 149, 151, 150), (150, 151, 153, 152), (152, 153, 155, 154), (154, 155, 157, 156), (156, 157, 159, 158), (158, 159, 161, 160), (160, 161, 163, 162), (162, 163, 165, 164), (164, 165, 167, 166), (166, 167, 169, 168), (168, 169, 171, 170), (170, 171, 173, 172), (172, 173, 175, 174), (174, 175, 177, 176), (176, 177, 179, 178), (178, 179, 181, 180), (180, 181, 183, 182), (182, 183, 185, 184), (184, 185, 187, 186), (186, 187, 189, 188), (188, 189, 191, 190), (190, 191, 193, 192), (192, 193, 195, 194), (194, 195, 197, 196), (196, 197, 199, 198), (198, 199, 201, 200), (200, 201, 203, 202), (202, 203, 205, 204), (204, 205, 207, 206), (206, 207, 209, 208), (208, 209, 211, 210), (210, 211, 213, 212), (212, 213, 215, 214), (214, 215, 217, 216), (216, 217, 219, 218), (218, 219, 221, 220), (220, 221, 223, 222), (222, 223, 225, 224), (224, 225, 227, 226), (226, 227, 229, 228), (228, 229, 231, 230), (230, 231, 233, 232), (232, 233, 235, 234), (234, 235, 237, 236), (236, 237, 239, 238), (238, 239, 241, 240), (240, 241, 243, 242), (242, 243, 245, 244), (244, 245, 247, 246), (246, 247, 249, 248), (248, 249, 251, 250), (250, 251, 253, 252), (3, 1, 255, 253, 251, 249, 247, 245, 243, 241, 239, 237, 235, 233, 231, 229, 227, 225, 223, 221, 219, 217, 215, 213, 211, 209, 207, 205, 203, 201, 199, 197, 195, 193, 191, 189, 187, 185, 183, 181, 179, 177, 175, 173, 171, 169, 167, 165, 163, 161, 159, 157, 155, 153, 151, 149, 147, 145, 143, 141, 139, 137, 135, 133, 131, 129, 127, 125, 123, 121, 119, 117, 115, 113, 111, 109, 107, 105, 103, 101, 99, 97, 95, 93, 91, 89, 87, 85, 83, 81, 79, 77, 75, 73, 71, 69, 67, 65, 63, 61, 59, 57, 55, 53, 51, 49, 47, 45, 43, 41, 39, 37, 35, 33, 31, 29, 27, 25, 23, 21, 19, 17, 15, 13, 11, 9, 7, 5), (252, 253, 255, 254), (254, 255, 1, 0), (0, 2, 4, 6, 8, 10, 12, 14, 16, 18, 20, 22, 24, 26, 28, 30, 32, 34, 36, 38, 40, 42, 44, 46, 48, 50, 52, 54, 56, 58, 60, 62, 64, 66, 68, 70, 72, 74, 76, 78, 80, 82, 84, 86, 88, 90, 92, 94, 96, 98, 100, 102, 104, 106, 108, 110, 112, 114, 116, 118, 120, 122, 124, 126, 128, 130, 132, 134, 136, 138, 140, 142, 144, 146, 148, 150, 152, 154, 156, 158, 160, 162, 164, 166, 168, 170, 172, 174, 176, 178, 180, 182, 184, 186, 188, 190, 192, 194, 196, 198, 200, 202, 204, 206, 208, 210, 212, 214, 216, 218, 220, 222, 224, 226, 228, 230, 232, 234, 236, 238, 240, 242, 244, 246, 248, 250, 252, 254)])
_uv = me_cylinder_001.uv_layers.new(name='UVMap')
_uv.uv.foreach_set('vector', [1.0, 0.5, 1.0, 1.0, 0.9922, 1.0, 0.9922, 0.5, 0.9922, 0.5, 0.9922, 1.0, 0.9844, 1.0, 0.9844, 0.5, 0.9844, 0.5, 0.9844, 1.0, 0.9766, 1.0, 0.9766, 0.5, 0.9766, 0.5, 0.9766, 1.0, 0.9688, 1.0, 0.9688, 0.5, 0.9688, 0.5, 0.9688, 1.0, 0.9609, 1.0, 0.9609, 0.5, 0.9609, 0.5, 0.9609, 1.0, 0.9531, 1.0, 0.9531, 0.5, 0.9531, 0.5, 0.9531, 1.0, 0.9453, 1.0, 0.9453, 0.5, 0.9453, 0.5, 0.9453, 1.0, 0.9375, 1.0, 0.9375, 0.5, 0.9375, 0.5, 0.9375, 1.0, 0.9297, 1.0, 0.9297, 0.5, 0.9297, 0.5, 0.9297, 1.0, 0.9219, 1.0, 0.9219, 0.5, 0.9219, 0.5, 0.9219, 1.0, 0.9141, 1.0, 0.9141, 0.5, 0.9141, 0.5, 0.9141, 1.0, 0.9062, 1.0, 0.9062, 0.5, 0.9062, 0.5, 0.9062, 1.0, 0.8984, 1.0, 0.8984, 0.5, 0.8984, 0.5, 0.8984, 1.0, 0.8906, 1.0, 0.8906, 0.5, 0.8906, 0.5, 0.8906, 1.0, 0.8828, 1.0, 0.8828, 0.5, 0.8828, 0.5, 0.8828, 1.0, 0.875, 1.0, 0.875, 0.5, 0.875, 0.5, 0.875, 1.0, 0.8672, 1.0, 0.8672, 0.5, 0.8672, 0.5, 0.8672, 1.0, 0.8594, 1.0, 0.8594, 0.5, 0.8594, 0.5, 0.8594, 1.0, 0.8516, 1.0, 0.8516, 0.5, 0.8516, 0.5, 0.8516, 1.0, 0.8438, 1.0, 0.8438, 0.5, 0.8438, 0.5, 0.8438, 1.0, 0.8359, 1.0, 0.8359, 0.5, 0.8359, 0.5, 0.8359, 1.0, 0.8281, 1.0, 0.8281, 0.5, 0.8281, 0.5, 0.8281, 1.0, 0.8203, 1.0, 0.8203, 0.5, 0.8203, 0.5, 0.8203, 1.0, 0.8125, 1.0, 0.8125, 0.5, 0.8125, 0.5, 0.8125, 1.0, 0.8047, 1.0, 0.8047, 0.5, 0.8047, 0.5, 0.8047, 1.0, 0.7969, 1.0, 0.7969, 0.5, 0.7969, 0.5, 0.7969, 1.0, 0.7891, 1.0, 0.7891, 0.5, 0.7891, 0.5, 0.7891, 1.0, 0.7812, 1.0, 0.7812, 0.5, 0.7812, 0.5, 0.7812, 1.0, 0.7734, 1.0, 0.7734, 0.5, 0.7734, 0.5, 0.7734, 1.0, 0.7656, 1.0, 0.7656, 0.5, 0.7656, 0.5, 0.7656, 1.0, 0.7578, 1.0, 0.7578, 0.5, 0.7578, 0.5, 0.7578, 1.0, 0.75, 1.0, 0.75, 0.5, 0.75, 0.5, 0.75, 1.0, 0.7422, 1.0, 0.7422, 0.5, 0.7422, 0.5, 0.7422, 1.0, 0.7344, 1.0, 0.7344, 0.5, 0.7344, 0.5, 0.7344, 1.0, 0.7266, 1.0, 0.7266, 0.5, 0.7266, 0.5, 0.7266, 1.0, 0.7188, 1.0, 0.7188, 0.5, 0.7188, 0.5, 0.7188, 1.0, 0.7109, 1.0, 0.7109, 0.5, 0.7109, 0.5, 0.7109, 1.0, 0.7031, 1.0, 0.7031, 0.5, 0.7031, 0.5, 0.7031, 1.0, 0.6953, 1.0, 0.6953, 0.5, 0.6953, 0.5, 0.6953, 1.0, 0.6875, 1.0, 0.6875, 0.5, 0.6875, 0.5, 0.6875, 1.0, 0.6797, 1.0, 0.6797, 0.5, 0.6797, 0.5, 0.6797, 1.0, 0.6719, 1.0, 0.6719, 0.5, 0.6719, 0.5, 0.6719, 1.0, 0.6641, 1.0, 0.6641, 0.5, 0.6641, 0.5, 0.6641, 1.0, 0.6562, 1.0, 0.6562, 0.5, 0.6562, 0.5, 0.6562, 1.0, 0.6484, 1.0, 0.6484, 0.5, 0.6484, 0.5, 0.6484, 1.0, 0.6406, 1.0, 0.6406, 0.5, 0.6406, 0.5, 0.6406, 1.0, 0.6328, 1.0, 0.6328, 0.5, 0.6328, 0.5, 0.6328, 1.0, 0.625, 1.0, 0.625, 0.5, 0.625, 0.5, 0.625, 1.0, 0.6172, 1.0, 0.6172, 0.5, 0.6172, 0.5, 0.6172, 1.0, 0.6094, 1.0, 0.6094, 0.5, 0.6094, 0.5, 0.6094, 1.0, 0.6016, 1.0, 0.6016, 0.5, 0.6016, 0.5, 0.6016, 1.0, 0.5938, 1.0, 0.5938, 0.5, 0.5938, 0.5, 0.5938, 1.0, 0.5859, 1.0, 0.5859, 0.5, 0.5859, 0.5, 0.5859, 1.0, 0.5781, 1.0, 0.5781, 0.5, 0.5781, 0.5, 0.5781, 1.0, 0.5703, 1.0, 0.5703, 0.5, 0.5703, 0.5, 0.5703, 1.0, 0.5625, 1.0, 0.5625, 0.5, 0.5625, 0.5, 0.5625, 1.0, 0.5547, 1.0, 0.5547, 0.5, 0.5547, 0.5, 0.5547, 1.0, 0.5469, 1.0, 0.5469, 0.5, 0.5469, 0.5, 0.5469, 1.0, 0.5391, 1.0, 0.5391, 0.5, 0.5391, 0.5, 0.5391, 1.0, 0.5312, 1.0, 0.5312, 0.5, 0.5312, 0.5, 0.5312, 1.0, 0.5234, 1.0, 0.5234, 0.5, 0.5234, 0.5, 0.5234, 1.0, 0.5156, 1.0, 0.5156, 0.5, 0.5156, 0.5, 0.5156, 1.0, 0.5078, 1.0, 0.5078, 0.5, 0.5078, 0.5, 0.5078, 1.0, 0.5, 1.0, 0.5, 0.5, 0.5, 0.5, 0.5, 1.0, 0.4922, 1.0, 0.4922, 0.5, 0.4922, 0.5, 0.4922, 1.0, 0.4844, 1.0, 0.4844, 0.5, 0.4844, 0.5, 0.4844, 1.0, 0.4766, 1.0, 0.4766, 0.5, 0.4766, 0.5, 0.4766, 1.0, 0.4688, 1.0, 0.4688, 0.5, 0.4688, 0.5, 0.4688, 1.0, 0.4609, 1.0, 0.4609, 0.5, 0.4609, 0.5, 0.4609, 1.0, 0.4531, 1.0, 0.4531, 0.5, 0.4531, 0.5, 0.4531, 1.0, 0.4453, 1.0, 0.4453, 0.5, 0.4453, 0.5, 0.4453, 1.0, 0.4375, 1.0, 0.4375, 0.5, 0.4375, 0.5, 0.4375, 1.0, 0.4297, 1.0, 0.4297, 0.5, 0.4297, 0.5, 0.4297, 1.0, 0.4219, 1.0, 0.4219, 0.5, 0.4219, 0.5, 0.4219, 1.0, 0.4141, 1.0, 0.4141, 0.5, 0.4141, 0.5, 0.4141, 1.0, 0.4062, 1.0, 0.4062, 0.5, 0.4062, 0.5, 0.4062, 1.0, 0.3984, 1.0, 0.3984, 0.5, 0.3984, 0.5, 0.3984, 1.0, 0.3906, 1.0, 0.3906, 0.5, 0.3906, 0.5, 0.3906, 1.0, 0.3828, 1.0, 0.3828, 0.5, 0.3828, 0.5, 0.3828, 1.0, 0.375, 1.0, 0.375, 0.5, 0.375, 0.5, 0.375, 1.0, 0.3672, 1.0, 0.3672, 0.5, 0.3672, 0.5, 0.3672, 1.0, 0.3594, 1.0, 0.3594, 0.5, 0.3594, 0.5, 0.3594, 1.0, 0.3516, 1.0, 0.3516, 0.5, 0.3516, 0.5, 0.3516, 1.0, 0.3438, 1.0, 0.3438, 0.5, 0.3438, 0.5, 0.3438, 1.0, 0.3359, 1.0, 0.3359, 0.5, 0.3359, 0.5, 0.3359, 1.0, 0.3281, 1.0, 0.3281, 0.5, 0.3281, 0.5, 0.3281, 1.0, 0.3203, 1.0, 0.3203, 0.5, 0.3203, 0.5, 0.3203, 1.0, 0.3125, 1.0, 0.3125, 0.5, 0.3125, 0.5, 0.3125, 1.0, 0.3047, 1.0, 0.3047, 0.5, 0.3047, 0.5, 0.3047, 1.0, 0.2969, 1.0, 0.2969, 0.5, 0.2969, 0.5, 0.2969, 1.0, 0.2891, 1.0, 0.2891, 0.5, 0.2891, 0.5, 0.2891, 1.0, 0.2812, 1.0, 0.2812, 0.5, 0.2812, 0.5, 0.2812, 1.0, 0.2734, 1.0, 0.2734, 0.5, 0.2734, 0.5, 0.2734, 1.0, 0.2656, 1.0, 0.2656, 0.5, 0.2656, 0.5, 0.2656, 1.0, 0.2578, 1.0, 0.2578, 0.5, 0.2578, 0.5, 0.2578, 1.0, 0.25, 1.0, 0.25, 0.5, 0.25, 0.5, 0.25, 1.0, 0.2422, 1.0, 0.2422, 0.5, 0.2422, 0.5, 0.2422, 1.0, 0.2344, 1.0, 0.2344, 0.5, 0.2344, 0.5, 0.2344, 1.0, 0.2266, 1.0, 0.2266, 0.5, 0.2266, 0.5, 0.2266, 1.0, 0.2188, 1.0, 0.2188, 0.5, 0.2188, 0.5, 0.2188, 1.0, 0.2109, 1.0, 0.2109, 0.5, 0.2109, 0.5, 0.2109, 1.0, 0.2031, 1.0, 0.2031, 0.5, 0.2031, 0.5, 0.2031, 1.0, 0.1953, 1.0, 0.1953, 0.5, 0.1953, 0.5, 0.1953, 1.0, 0.1875, 1.0, 0.1875, 0.5, 0.1875, 0.5, 0.1875, 1.0, 0.1797, 1.0, 0.1797, 0.5, 0.1797, 0.5, 0.1797, 1.0, 0.1719, 1.0, 0.1719, 0.5, 0.1719, 0.5, 0.1719, 1.0, 0.1641, 1.0, 0.1641, 0.5, 0.1641, 0.5, 0.1641, 1.0, 0.1562, 1.0, 0.1562, 0.5, 0.1562, 0.5, 0.1562, 1.0, 0.1484, 1.0, 0.1484, 0.5, 0.1484, 0.5, 0.1484, 1.0, 0.1406, 1.0, 0.1406, 0.5, 0.1406, 0.5, 0.1406, 1.0, 0.1328, 1.0, 0.1328, 0.5, 0.1328, 0.5, 0.1328, 1.0, 0.125, 1.0, 0.125, 0.5, 0.125, 0.5, 0.125, 1.0, 0.1172, 1.0, 0.1172, 0.5, 0.1172, 0.5, 0.1172, 1.0, 0.1094, 1.0, 0.1094, 0.5, 0.1094, 0.5, 0.1094, 1.0, 0.1016, 1.0, 0.1016, 0.5, 0.1016, 0.5, 0.1016, 1.0, 0.09375, 1.0, 0.09375, 0.5, 0.09375, 0.5, 0.09375, 1.0, 0.08594, 1.0, 0.08594, 0.5, 0.08594, 0.5, 0.08594, 1.0, 0.07812, 1.0, 0.07812, 0.5, 0.07812, 0.5, 0.07812, 1.0, 0.07031, 1.0, 0.07031, 0.5, 0.07031, 0.5, 0.07031, 1.0, 0.0625, 1.0, 0.0625, 0.5, 0.0625, 0.5, 0.0625, 1.0, 0.05469, 1.0, 0.05469, 0.5, 0.05469, 0.5, 0.05469, 1.0, 0.04688, 1.0, 0.04688, 0.5, 0.04688, 0.5, 0.04688, 1.0, 0.03906, 1.0, 0.03906, 0.5, 0.03906, 0.5, 0.03906, 1.0, 0.03125, 1.0, 0.03125, 0.5, 0.03125, 0.5, 0.03125, 1.0, 0.02344, 1.0, 0.02344, 0.5, 0.02344, 0.5, 0.02344, 1.0, 0.01562, 1.0, 0.01562, 0.5, 0.2618, 0.4897, 0.25, 0.49, 0.2382, 0.4897, 0.2265, 0.4888, 0.2148, 0.4874, 0.2032, 0.4854, 0.1917, 0.4828, 0.1803, 0.4797, 0.1691, 0.476, 0.1582, 0.4717, 0.1474, 0.467, 0.1369, 0.4617, 0.1266, 0.4559, 0.1167, 0.4496, 0.107, 0.4428, 0.09775, 0.4355, 0.08883, 0.4278, 0.08029, 0.4197, 0.07217, 0.4112, 0.06448, 0.4023, 0.05723, 0.393, 0.05045, 0.3833, 0.04415, 0.3734, 0.03834, 0.3631, 0.03304, 0.3526, 0.02827, 0.3418, 0.02403, 0.3309, 0.02033, 0.3197, 0.01719, 0.3083, 0.01461, 0.2968, 0.0126, 0.2852, 0.01116, 0.2735, 0.01029, 0.2618, 0.01, 0.25, 0.01029, 0.2382, 0.01116, 0.2265, 0.0126, 0.2148, 0.01461, 0.2032, 0.01719, 0.1917, 0.02033, 0.1803, 0.02403, 0.1691, 0.02827, 0.1582, 0.03304, 0.1474, 0.03834, 0.1369, 0.04415, 0.1266, 0.05045, 0.1167, 0.05723, 0.107, 0.06448, 0.09774, 0.07217, 0.08883, 0.08029, 0.08029, 0.08883, 0.07217, 0.09775, 0.06448, 0.107, 0.05723, 0.1167, 0.05045, 0.1266, 0.04414, 0.1369, 0.03834, 0.1474, 0.03304, 0.1582, 0.02827, 0.1691, 0.02403, 0.1803, 0.02033, 0.1917, 0.01719, 0.2032, 0.01461, 0.2148, 0.0126, 0.2265, 0.01116, 0.2382, 0.01029, 0.25, 0.01, 0.2618, 0.01029, 0.2735, 0.01116, 0.2852, 0.0126, 0.2968, 0.01461, 0.3083, 0.01719, 0.3197, 0.02033, 0.3309, 0.02403, 0.3418, 0.02827, 0.3526, 0.03304, 0.3631, 0.03834, 0.3734, 0.04415, 0.3833, 0.05045, 0.393, 0.05723, 0.4023, 0.06448, 0.4112, 0.07217, 0.4197, 0.08029, 0.4278, 0.08883, 0.4355, 0.09775, 0.4428, 0.107, 0.4496, 0.1167, 0.4559, 0.1266, 0.4617, 0.1369, 0.467, 0.1474, 0.4717, 0.1582, 0.476, 0.1691, 0.4797, 0.1803, 0.4828, 0.1917, 0.4854, 0.2032, 0.4874, 0.2148, 0.4888, 0.2265, 0.4897, 0.2382, 0.49, 0.25, 0.4897, 0.2618, 0.4888, 0.2735, 0.4874, 0.2852, 0.4854, 0.2968, 0.4828, 0.3083, 0.4797, 0.3197, 0.476, 0.3309, 0.4717, 0.3418, 0.467, 0.3526, 0.4617, 0.3631, 0.4559, 0.3734, 0.4496, 0.3833, 0.4428, 0.393, 0.4355, 0.4023, 0.4278, 0.4112, 0.4197, 0.4197, 0.4112, 0.4278, 0.4023, 0.4355, 0.393, 0.4428, 0.3833, 0.4496, 0.3734, 0.4559, 0.3631, 0.4617, 0.3526, 0.467, 0.3418, 0.4717, 0.3309, 0.476, 0.3197, 0.4797, 0.3083, 0.4828, 0.2968, 0.4854, 0.2852, 0.4874, 0.2735, 0.4888, 0.01562, 0.5, 0.01562, 1.0, 0.007812, 1.0, 0.007812, 0.5, 0.007812, 0.5, 0.007812, 1.0, 0.0, 1.0, 0.0, 0.5, 0.75, 0.49, 0.7618, 0.4897, 0.7735, 0.4888, 0.7852, 0.4874, 0.7968, 0.4854, 0.8083, 0.4828, 0.8197, 0.4797, 0.8309, 0.476, 0.8418, 0.4717, 0.8526, 0.467, 0.8631, 0.4617, 0.8734, 0.4559, 0.8833, 0.4496, 0.893, 0.4428, 0.9023, 0.4355, 0.9112, 0.4278, 0.9197, 0.4197, 0.9278, 0.4112, 0.9355, 0.4023, 0.9428, 0.393, 0.9496, 0.3833, 0.9559, 0.3734, 0.9617, 0.3631, 0.967, 0.3526, 0.9717, 0.3418, 0.976, 0.3309, 0.9797, 0.3197, 0.9828, 0.3083, 0.9854, 0.2968, 0.9874, 0.2852, 0.9888, 0.2735, 0.9897, 0.2618, 0.99, 0.25, 0.9897, 0.2382, 0.9888, 0.2265, 0.9874, 0.2148, 0.9854, 0.2032, 0.9828, 0.1917, 0.9797, 0.1803, 0.976, 0.1691, 0.9717, 0.1582, 0.967, 0.1474, 0.9617, 0.1369, 0.9559, 0.1266, 0.9496, 0.1167, 0.9428, 0.107, 0.9355, 0.09775, 0.9278, 0.08883, 0.9197, 0.08029, 0.9112, 0.07217, 0.9023, 0.06448, 0.893, 0.05723, 0.8833, 0.05045, 0.8734, 0.04415, 0.8631, 0.03834, 0.8526, 0.03304, 0.8418, 0.02827, 0.8309, 0.02403, 0.8197, 0.02033, 0.8083, 0.01719, 0.7968, 0.01461, 0.7852, 0.0126, 0.7735, 0.01116, 0.7618, 0.01029, 0.75, 0.01, 0.7382, 0.01029, 0.7265, 0.01116, 0.7148, 0.0126, 0.7032, 0.01461, 0.6917, 0.01719, 0.6803, 0.02033, 0.6691, 0.02403, 0.6582, 0.02827, 0.6474, 0.03304, 0.6369, 0.03834, 0.6266, 0.04414, 0.6167, 0.05045, 0.607, 0.05723, 0.5977, 0.06448, 0.5888, 0.07217, 0.5803, 0.08029, 0.5722, 0.08883, 0.5645, 0.09774, 0.5572, 0.107, 0.5504, 0.1167, 0.5441, 0.1266, 0.5383, 0.1369, 0.533, 0.1474, 0.5283, 0.1582, 0.524, 0.1691, 0.5203, 0.1803, 0.5172, 0.1917, 0.5146, 0.2032, 0.5126, 0.2148, 0.5112, 0.2265, 0.5103, 0.2382, 0.51, 0.25, 0.5103, 0.2618, 0.5112, 0.2735, 0.5126, 0.2852, 0.5146, 0.2968, 0.5172, 0.3083, 0.5203, 0.3197, 0.524, 0.3309, 0.5283, 0.3418, 0.533, 0.3526, 0.5383, 0.3631, 0.5441, 0.3734, 0.5504, 0.3833, 0.5572, 0.393, 0.5645, 0.4023, 0.5722, 0.4112, 0.5803, 0.4197, 0.5888, 0.4278, 0.5977, 0.4355, 0.607, 0.4428, 0.6167, 0.4496, 0.6266, 0.4559, 0.6369, 0.4617, 0.6474, 0.467, 0.6582, 0.4717, 0.6691, 0.476, 0.6803, 0.4797, 0.6917, 0.4828, 0.7032, 0.4854, 0.7148, 0.4874, 0.7265, 0.4888, 0.7382, 0.4897])
me_cylinder_001.materials.append(mat_material_001)
me_cylinder_001.use_remesh_preserve_volume = False
me_cylinder_001.use_remesh_preserve_attributes = False
me_cylinder_001.use_mirror_vertex_groups = False
me_cylinder_001.update()
me_cube_001 = bpy.data.meshes.new('Cube.001')
me_cube_001.from_pydata([(-1.0, -1.0, -1.0), (-1.0, -1.0, 1.0), (-1.0, 1.0, -1.0), (-1.0, 1.0, 1.0), (1.0, -1.0, -1.0), (1.0, -1.0, 1.0), (1.0, 1.0, -1.0), (1.0, 1.0, 1.0), (2.063e-06, 0.3, 1.0), (2.063e-06, 0.3, -1.0), (0.05561, 0.302, 1.0), (0.05561, 0.302, -1.0), (0.8397, 0.8583, 1.0), (0.8397, 0.8583, -1.0), (0.8761, 0.9215, 1.0), (0.8761, 0.9215, -1.0), (0.9163, 1.0, -1.0), (0.9163, 1.0, 1.0), (0.9103, 0.9873, 1.0), (0.9103, 0.9873, -1.0), (0.8014, 0.7979, 1.0), (0.8014, 0.7979, -1.0), (-0.1663, 0.3184, 1.0), (-0.1663, 0.3184, -1.0), (-0.1111, 0.3082, 1.0), (-0.1111, 0.3082, -1.0), (0.4846, 0.4632, 1.0), (0.4846, 0.4632, -1.0), (0.4337, 0.4294, 1.0), (0.4337, 0.4294, -1.0), (-0.2211, 0.3327, 1.0), (-0.2211, 0.3327, -1.0), (0.329, 0.3732, 1.0), (0.329, 0.3732, -1.0), (0.2754, 0.3509, 1.0), (0.2754, 0.3509, -1.0), (0.1111, 0.3082, 1.0), (0.1111, 0.3082, -1.0), (0.2211, 0.3327, 1.0), (0.2211, 0.3327, -1.0), (0.3818, 0.3994, 1.0), (0.3818, 0.3994, -1.0), (0.5343, 0.5007, 1.0), (0.5343, 0.5007, -1.0), (0.6751, 0.6345, 1.0), (0.6751, 0.6345, -1.0), (0.5827, 0.5419, 1.0), (0.5827, 0.5419, -1.0), (0.6296, 0.5865, 1.0), (0.6296, 0.5865, -1.0), (0.1663, 0.3184, 1.0), (0.1663, 0.3184, -1.0), (-0.05561, 0.302, 1.0), (-0.05561, 0.302, -1.0), (-0.2754, 0.3509, 1.0), (-0.2754, 0.3509, -1.0), (-0.329, 0.3732, 1.0), (-0.329, 0.3732, -1.0), (-0.3818, 0.3994, 1.0), (-0.3818, 0.3994, -1.0), (-0.4337, 0.4294, 1.0), (-0.4337, 0.4294, -1.0), (0.719, 0.6859, 1.0), (0.719, 0.6859, -1.0), (0.7611, 0.7404, 1.0), (0.7611, 0.7404, -1.0), (-0.6296, 0.5865, 1.0), (-0.6296, 0.5865, -1.0), (-0.6751, 0.6345, 1.0), (-0.6751, 0.6345, -1.0), (-0.4846, 0.4632, 1.0), (-0.4846, 0.4632, -1.0), (-0.9163, 1.0, -1.0), (-0.9163, 1.0, 1.0), (-0.9103, 0.9873, 1.0), (-0.9103, 0.9873, -1.0), (-0.5342, 0.5007, 1.0), (-0.5342, 0.5007, -1.0), (-0.7611, 0.7404, 1.0), (-0.7611, 0.7404, -1.0), (-0.5826, 0.5419, 1.0), (-0.5826, 0.5419, -1.0), (-0.719, 0.6859, 1.0), (-0.719, 0.6859, -1.0), (-0.8397, 0.8583, 1.0), (-0.8397, 0.8583, -1.0), (-0.8014, 0.7979, 1.0), (-0.8014, 0.7979, -1.0), (-0.8761, 0.9215, 1.0), (-0.8761, 0.9215, -1.0)], [], [(0, 1, 3, 2), (2, 3, 73, 72), (6, 7, 5, 4), (4, 5, 1, 0), (2, 72, 75, 89, 85, 87, 79, 83, 69, 67, 81, 77, 71, 61, 59, 57, 55, 31, 23, 25, 53, 9, 11, 37, 51, 39, 35, 33, 41, 29, 27, 43, 47, 49, 45, 63, 65, 21, 13, 15, 19, 16, 6, 4, 0), (7, 17, 18, 14, 12, 20, 64, 62, 44, 48, 46, 42, 26, 28, 40, 32, 34, 38, 50, 36, 10, 8, 52, 24, 22, 30, 54, 56, 58, 60, 70, 76, 80, 66, 68, 82, 78, 86, 84, 88, 74, 73, 3, 1, 5), (57, 56, 54, 55), (21, 20, 12, 13), (74, 75, 72, 73), (16, 17, 7, 6), (69, 68, 66, 67), (25, 24, 52, 53), (27, 26, 42, 43), (43, 42, 46, 47), (75, 74, 88, 89), (9, 8, 10, 11), (77, 76, 70, 71), (53, 52, 8, 9), (33, 32, 40, 41), (29, 28, 26, 27), (11, 10, 36, 37), (15, 14, 18, 19), (39, 38, 34, 35), (37, 36, 50, 51), (41, 40, 28, 29), (83, 82, 68, 69), (35, 34, 32, 33), (71, 70, 60, 61), (55, 54, 30, 31), (81, 80, 76, 77), (63, 62, 64, 65), (59, 58, 56, 57), (65, 64, 20, 21), (51, 50, 38, 39), (79, 78, 82, 83), (87, 86, 78, 79), (89, 88, 84, 85), (67, 66, 80, 81), (49, 48, 44, 45), (85, 84, 86, 87), (19, 18, 17, 16), (13, 12, 14, 15), (23, 22, 24, 25), (47, 46, 48, 49), (61, 60, 58, 59), (45, 44, 62, 63), (31, 30, 22, 23)])
_uv = me_cube_001.uv_layers.new(name='UVMap')
_uv.uv.foreach_set('vector', [0.375, 0.0, 0.625, 0.0, 0.625, 0.25, 0.375, 0.25, 0.375, 0.25, 0.625, 0.25, 0.625, 0.2605, 0.375, 0.2605, 0.375, 0.5, 0.625, 0.5, 0.625, 0.75, 0.375, 0.75, 0.375, 0.75, 0.625, 0.75, 0.625, 1.0, 0.375, 1.0, 0.125, 0.5, 0.1355, 0.5, 0.1362, 0.5016, 0.1405, 0.5098, 0.145, 0.5177, 0.1498, 0.5253, 0.1549, 0.5325, 0.1601, 0.5393, 0.1656, 0.5457, 0.1713, 0.5517, 0.1772, 0.5573, 0.1832, 0.5624, 0.1894, 0.5671, 0.1958, 0.5713, 0.2023, 0.5751, 0.2089, 0.5783, 0.2156, 0.5811, 0.2224, 0.5834, 0.2292, 0.5852, 0.2361, 0.5865, 0.243, 0.5872, 0.25, 0.5875, 0.257, 0.5872, 0.2639, 0.5865, 0.2708, 0.5852, 0.2776, 0.5834, 0.2844, 0.5811, 0.2911, 0.5783, 0.2977, 0.5751, 0.3042, 0.5713, 0.3106, 0.5671, 0.3168, 0.5624, 0.3228, 0.5573, 0.3287, 0.5517, 0.3344, 0.5457, 0.3399, 0.5393, 0.3451, 0.5325, 0.3502, 0.5253, 0.355, 0.5177, 0.3595, 0.5098, 0.3638, 0.5016, 0.3645, 0.5, 0.375, 0.5, 0.375, 0.75, 0.125, 0.75, 0.625, 0.5, 0.6355, 0.5, 0.6362, 0.5016, 0.6405, 0.5098, 0.645, 0.5177, 0.6498, 0.5253, 0.6549, 0.5325, 0.6601, 0.5393, 0.6656, 0.5457, 0.6713, 0.5517, 0.6772, 0.5573, 0.6832, 0.5624, 0.6894, 0.5671, 0.6958, 0.5713, 0.7023, 0.5751, 0.7089, 0.5783, 0.7156, 0.5811, 0.7224, 0.5834, 0.7292, 0.5852, 0.7361, 0.5865, 0.743, 0.5872, 0.75, 0.5875, 0.757, 0.5872, 0.7639, 0.5865, 0.7708, 0.5852, 0.7776, 0.5834, 0.7844, 0.5811, 0.7911, 0.5783, 0.7977, 0.5751, 0.8042, 0.5713, 0.8106, 0.5671, 0.8168, 0.5624, 0.8228, 0.5573, 0.8287, 0.5517, 0.8344, 0.5457, 0.8399, 0.5393, 0.8451, 0.5325, 0.8502, 0.5253, 0.855, 0.5177, 0.8595, 0.5098, 0.8638, 0.5016, 0.8645, 0.5, 0.875, 0.5, 0.875, 0.75, 0.625, 0.75, 0.4531, 0.6875, 0.4531, 0.8125, 0.4609, 0.8125, 0.4609, 0.6875, 0.625, 0.6875, 0.625, 0.8125, 0.6328, 0.8125, 0.6328, 0.6875, 0.3516, 0.8125, 0.3516, 0.6875, 0.3501, 0.6875, 0.3501, 0.8125, 0.375, 0.4895, 0.625, 0.4895, 0.625, 0.5, 0.375, 0.5, 0.3984, 0.6875, 0.3984, 0.8125, 0.4062, 0.8125, 0.4062, 0.6875, 0.4844, 0.6875, 0.4844, 0.8125, 0.4922, 0.8125, 0.4922, 0.6875, 0.5703, 0.6875, 0.5703, 0.8125, 0.5781, 0.8125, 0.5781, 0.6875, 0.5781, 0.6875, 0.5781, 0.8125, 0.5859, 0.8125, 0.5859, 0.6875, 0.3516, 0.6875, 0.3516, 0.8125, 0.3594, 0.8125, 0.3594, 0.6875, 0.5, 0.6875, 0.5, 0.8125, 0.5078, 0.8125, 0.5078, 0.6875, 0.4219, 0.6875, 0.4219, 0.8125, 0.4297, 0.8125, 0.4297, 0.6875, 0.4922, 0.6875, 0.4922, 0.8125, 0.5, 0.8125, 0.5, 0.6875, 0.5469, 0.6875, 0.5469, 0.8125, 0.5547, 0.8125, 0.5547, 0.6875, 0.5625, 0.6875, 0.5625, 0.8125, 0.5703, 0.8125, 0.5703, 0.6875, 0.5078, 0.6875, 0.5078, 0.8125, 0.5156, 0.8125, 0.5156, 0.6875, 0.6406, 0.6875, 0.6406, 0.8125, 0.6484, 0.8125, 0.6484, 0.6875, 0.5312, 0.6875, 0.5312, 0.8125, 0.5391, 0.8125, 0.5391, 0.6875, 0.5156, 0.6875, 0.5156, 0.8125, 0.5234, 0.8125, 0.5234, 0.6875, 0.5547, 0.6875, 0.5547, 0.8125, 0.5625, 0.8125, 0.5625, 0.6875, 0.3906, 0.6875, 0.3906, 0.8125, 0.3984, 0.8125, 0.3984, 0.6875, 0.5391, 0.6875, 0.5391, 0.8125, 0.5469, 0.8125, 0.5469, 0.6875, 0.4297, 0.6875, 0.4297, 0.8125, 0.4375, 0.8125, 0.4375, 0.6875, 0.4609, 0.6875, 0.4609, 0.8125, 0.4688, 0.8125, 0.4688, 0.6875, 0.4141, 0.6875, 0.4141, 0.8125, 0.4219, 0.8125, 0.4219, 0.6875, 0.6094, 0.6875, 0.6094, 0.8125, 0.6172, 0.8125, 0.6172, 0.6875, 0.4453, 0.6875, 0.4453, 0.8125, 0.4531, 0.8125, 0.4531, 0.6875, 0.6172, 0.6875, 0.6172, 0.8125, 0.625, 0.8125, 0.625, 0.6875, 0.5234, 0.6875, 0.5234, 0.8125, 0.5312, 0.8125, 0.5312, 0.6875, 0.3828, 0.6875, 0.3828, 0.8125, 0.3906, 0.8125, 0.3906, 0.6875, 0.375, 0.6875, 0.375, 0.8125, 0.3828, 0.8125, 0.3828, 0.6875, 0.3594, 0.6875, 0.3594, 0.8125, 0.3672, 0.8125, 0.3672, 0.6875, 0.4062, 0.6875, 0.4062, 0.8125, 0.4141, 0.8125, 0.4141, 0.6875, 0.5938, 0.6875, 0.5938, 0.8125, 0.6016, 0.8125, 0.6016, 0.6875, 0.3672, 0.6875, 0.3672, 0.8125, 0.375, 0.8125, 0.375, 0.6875, 0.6484, 0.6875, 0.6484, 0.8125, 0.6499, 0.8125, 0.6499, 0.6875, 0.6328, 0.6875, 0.6328, 0.8125, 0.6406, 0.8125, 0.6406, 0.6875, 0.4766, 0.6875, 0.4766, 0.8125, 0.4844, 0.8125, 0.4844, 0.6875, 0.5859, 0.6875, 0.5859, 0.8125, 0.5938, 0.8125, 0.5938, 0.6875, 0.4375, 0.6875, 0.4375, 0.8125, 0.4453, 0.8125, 0.4453, 0.6875, 0.6016, 0.6875, 0.6016, 0.8125, 0.6094, 0.8125, 0.6094, 0.6875, 0.4688, 0.6875, 0.4688, 0.8125, 0.4766, 0.8125, 0.4766, 0.6875])
me_cube_001.use_remesh_preserve_volume = False
me_cube_001.use_remesh_preserve_attributes = False
me_cube_001.use_mirror_vertex_groups = False
me_cube_001.update()

# ---- objects
ob_light = bpy.data.objects.new('Light', light_light)
ob_camera = bpy.data.objects.new('Camera', cam_camera)
ob_outer_cyl = bpy.data.objects.new('outer-cyl', me_cylinder)
ob_cut_34 = bpy.data.objects.new('cut-34', me_cylinder_001)
ob_cube = bpy.data.objects.new('Cube', me_cube_001)

# ---- transforms, parenting, visibility, modifiers, constraints
ob_light.location = (4.076, 1.005, 5.904)
ob_light.rotation_euler = (0.6503, 0.05522, 1.866)
ob_light.lock_rotations_4d = False
ob_light.empty_display_type = 'ARROWS'
ob_light.color = (0.0, 0.0, 0.0, 0.0)
ob_light.lineart.crease_threshold = 0.0
ob_camera.location = (7.359, -6.926, 4.958)
ob_camera.rotation_euler = (1.109, 0.0, 0.8149)
ob_camera.lock_rotations_4d = False
ob_camera.empty_display_type = 'ARROWS'
ob_camera.color = (0.0, 0.0, 0.0, 0.0)
ob_camera.display_type = 'WIRE'
ob_camera.lineart.crease_threshold = 0.0
ob_outer_cyl.location = (0.0, 0.0, 0.0)
ob_outer_cyl.scale = (20.0, 20.0, 2.5)
ob_outer_cyl.lineart.crease_threshold = 0.0
ob_cut_34.location = (0.0, 0.0, 20.0)
ob_cut_34.scale = (17.0, 17.0, 10.0)
ob_cut_34.lineart.crease_threshold = 0.0
ob_cube.location = (0.0, -20.0, 0.0)
ob_cube.scale = (15.0, 10.0, 2.5)
ob_cube.lineart.crease_threshold = 0.0

# ---- collection membership
col_collection.objects.link(ob_light)
col_collection.objects.link(ob_camera)
col_collection.objects.link(ob_outer_cyl)
col_collection.objects.link(ob_cut_34)
col_collection.objects.link(ob_cube)

# ---- scene / render settings (as saved in the file)
scene.camera = ob_camera
scene.frame_start = 1; scene.frame_end = 250; scene.frame_set(203)
scene.render.engine = 'BLENDER_EEVEE_NEXT'
scene.cycles.use_denoising = False
scene.cycles.samples = 128
scene.cycles.sampling_pattern = 'TABULATED_SOBOL'
scene.cycles.use_adaptive_sampling = False
scene.cycles.use_light_tree = False
scene.view_settings.view_transform = 'Filmic'
bpy.context.view_layer.update()
